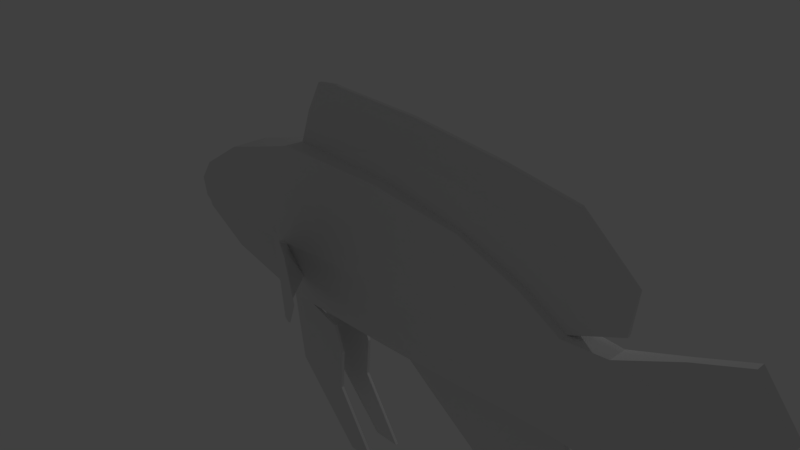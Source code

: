 # Source: CAKE_export.blend  (saved by Blender 2.79.0; exported with 4.5.12 LTS)
import bpy
from mathutils import Matrix  # noqa: F401  (used for matrix-valued properties, if any)

bpy.ops.wm.read_factory_settings(use_empty=True)
scene = bpy.context.scene
scene.name = 'Scene'

# ---- collections
col_collection_1 = bpy.data.collections.new('Collection 1'); scene.collection.children.link(col_collection_1)

# ---- materials (node trees are filled in below, after node groups)
mat_material_001 = bpy.data.materials.new('Material.001')
mat_material_001.alpha_threshold = 0.0
mat_material_001.use_transparent_shadow = False
mat_material_001.roughness = 0.5

# ---- material node trees

# ---- world
world_world = bpy.data.worlds.new('World'); scene.world = world_world
world_world.color = (0.05088, 0.05088, 0.05088)
world_world.use_sun_shadow = False
world_world.sun_shadow_jitter_overblur = 0.0
world_world.cycles.sampling_method = 'MANUAL'

# ---- cameras
cam_camera = bpy.data.cameras.new('Camera')
cam_camera.clip_end = 100.0
cam_camera.lens = 35.0
cam_camera.sensor_width = 32.0
cam_camera.sensor_height = 18.0
cam_camera.ortho_scale = 7.314
cam_camera.dof.focus_distance = 0.0
cam_camera.dof.aperture_fstop = 128.0

# ---- lights
light_lamp = bpy.data.lights.new('Lamp', 'POINT')
light_lamp.transmission_factor = 0.0
light_lamp.cutoff_distance = 30.0
light_lamp.energy = 100.0
light_lamp.shadow_buffer_clip_start = 1.001
light_lamp.shadow_soft_size = 0.1
light_lamp.shadow_maximum_resolution = 0.006
light_lamp.use_absolute_resolution = True

# ---- meshes
me_cube_001 = bpy.data.meshes.new('Cube.001')
me_cube_001.from_pydata([(-1.302, -0.2587, -1.058), (-1.29, -0.2587, 1.183), (0.6183, -0.2587, -1.009), (0.42, -0.2587, 1.171), (1.762, -0.1659, -1.046), (1.677, -0.1659, 0.9537), (2.645, -0.2587, -0.8911), (2.596, -0.188, 0.6374), (3.255, -0.2587, -0.8718), (3.158, -0.188, 0.3182), (3.626, -0.1715, -0.9629), (3.723, -0.1338, 0.3239), (-2.607, -0.2587, -0.7729), (-2.582, -0.2587, 0.8039), (-3.459, -0.2587, -0.2303), (-3.301, -0.2587, 0.3552), (-1.296, -0.6899, 0.07946), (0.42, -0.5844, 0.109), (1.719, -0.4654, -0.03117), (2.62, -0.3875, -0.1153), (3.206, -0.3223, -0.2678), (3.884, -0.2163, -0.3097), (-2.594, -0.6899, 0.02745), (-3.519, -0.2587, 0.04938), (3.82, -0.0233, 0.578), (-1.302, -0.2178, -1.058), (0.42, -0.08123, 1.171), (1.677, -0.08123, 0.9537), (2.596, -0.08123, 0.6374), (3.158, -0.08123, 0.3182), (3.723, -0.08123, 0.3239), (-2.607, -0.08123, -0.7729), (-3.459, -0.08123, -0.2303), (-1.29, -0.008029, 1.183), (0.6183, -0.08123, -1.009), (1.762, -0.08123, -1.046), (2.645, -0.08123, -0.8911), (3.255, -0.08123, -0.8718), (3.626, -0.08123, -0.9629), (-2.582, -0.08123, 0.8039), (-3.301, -0.08123, 0.3552), (-3.519, -0.08123, 0.04938), (0.8114, -0.0233, 2.069), (2.144, -0.0233, 1.919), (3.139, -0.0233, 1.753), (3.877, -0.0233, 1.123), (-0.874, -0.0233, 2.087), (1.911, -0.02595, 1.394), (2.867, -0.02595, 1.195), (-1.094, -0.02595, 1.674), (0.6157, -0.02595, 1.578), (4.891, -0.06018, -1.676), (5.104, -0.06018, 0.9018), (5.146, -0.06018, -0.4427), (5.104, -0.0189, 0.9018), (5.146, -0.0189, -0.4427), (4.891, -0.0189, -1.676), (4.472, -0.0189, 0.6492), (4.411, -0.06018, -0.3762), (4.267, -0.06018, -1.446), (4.267, -0.0189, -1.446), (4.472, -0.06018, 0.6492), (-1.293, -0.4743, 0.6314), (-2.588, -0.4743, 0.4157), (-3.41, -0.2587, 0.2023), (0.42, -0.411, 0.6402), (1.698, -0.3375, 0.4613), (2.608, -0.3231, 0.261), (3.182, -0.2905, 0.02518), (3.884, -0.2069, 0.007067), (-3.41, -0.08123, 0.2023), (5.57, -0.06018, 0.3051), (5.57, -0.0189, 0.3051), (4.441, -0.06018, 0.1365), (0.5308, -0.411, -0.4209), (1.74, -0.3375, -0.5387), (2.632, -0.3231, -0.5032), (3.23, -0.2905, -0.5698), (3.884, -0.2069, -0.7238), (-1.299, -0.4743, -0.4895), (-2.6, -0.4743, -0.3727), (-3.489, -0.2587, -0.09048), (-3.489, -0.08123, -0.09048), (5.153, -0.06018, -1.185), (5.153, -0.0189, -1.185), (4.339, -0.06018, -0.9109), (1.171, -0.03053, -1.486), (2.315, -0.08123, -1.523), (3.168, -0.03053, -0.9835), (1.94, -0.03053, -2.007), (3.048, -0.03053, -2.103), (3.616, -0.03053, -1.802), (-0.9008, -0.2587, -1.048), (-0.9326, -0.2587, 1.181), (-0.9373, -0.6899, 0.08564), (-0.9326, -0.02332, 1.181), (-0.9008, -0.2178, -1.048), (-0.5412, -0.0233, 2.127), (-0.7369, -0.02595, 1.654), (-0.935, -0.4743, 0.6332), (-0.9166, -0.4743, -0.4752), (-0.7653, -0.2587, -1.045), (-0.812, -0.02849, 1.18), (-0.4206, -0.0233, 2.115), (-0.812, -0.2587, 1.18), (-0.8163, -0.6899, 0.08773), (-0.7653, -0.08123, -1.045), (-0.6163, -0.02595, 1.647), (-0.8141, -0.4743, 0.6339), (-0.7875, -0.4743, -0.4703), (-0.721, -0.9093, 0.2266), (-0.7344, -0.8017, -0.7529), (-0.6841, -0.9093, 0.2299), (-0.6951, -0.8017, -0.7455), (-0.5549, -1.074, 0.5706), (-0.4903, -1.02, -0.7409), (-0.5181, -1.074, 0.5738), (-0.451, -1.02, -0.7335), (-0.292, -1.231, 0.6289), (-0.204, -1.178, -0.6113), (-0.2551, -1.231, 0.6321), (-0.1648, -1.178, -0.6038), (-0.01608, -1.349, 0.457), (0.04852, -1.296, -0.1978), (0.02074, -1.332, 0.4587), (0.08779, -1.279, -0.1939), (-1.154, -0.2587, -2.06), (-1.154, -0.2178, -2.06), (-0.3449, -0.2587, -2.167), (-0.3449, -0.2178, -2.167), (-0.1401, -0.2587, -3.115), (-0.1401, -0.2178, -3.115), (0.261, -0.2587, -3.104), (0.261, -0.2178, -3.104), (-1.228, -0.2178, -1.559), (-1.228, -0.2587, -1.559), (-0.2997, -0.2587, -1.585), (-0.2997, -0.2178, -1.585), (-1.265, -0.2587, -1.309), (-0.4399, -0.2178, -1.186), (-1.265, -0.2178, -1.309), (-0.4399, -0.2587, -1.186), (-1.302, 0.2587, -1.058), (-1.29, 0.2587, 1.183), (0.6183, 0.2587, -1.009), (0.42, 0.2587, 1.171), (1.762, 0.1659, -1.046), (1.677, 0.1659, 0.9537), (2.645, 0.2587, -0.8911), (2.596, 0.188, 0.6374), (3.255, 0.2587, -0.8718), (3.158, 0.188, 0.3182), (3.626, 0.1715, -0.9629), (3.723, 0.1338, 0.3239), (-2.607, 0.2587, -0.7729), (-2.582, 0.2587, 0.8039), (-3.459, 0.2587, -0.2303), (-3.301, 0.2587, 0.3552), (-1.296, 0.6899, 0.07946), (0.42, 0.5844, 0.109), (1.719, 0.4654, -0.03117), (2.62, 0.3875, -0.1153), (3.206, 0.3223, -0.2678), (3.884, 0.2163, -0.3097), (-2.594, 0.6899, 0.02745), (-3.519, 0.2587, 0.04938), (-1.302, 0.0, -1.058), (-1.29, 0.0, 1.183), (0.6183, 0.0, -1.009), (3.82, 0.0, 0.578), (1.94, 0.0, -2.007), (3.82, 0.0233, 0.578), (2.645, 0.0, -0.8911), (3.255, 0.0, -0.8718), (3.158, 0.0, 0.3182), (3.626, 0.0, -0.9629), (3.723, 0.0, 0.3239), (-2.607, 0.0, -0.7729), (-2.582, 0.0, 0.8039), (-3.459, 0.0, -0.2303), (-3.301, 0.0, 0.3552), (-3.519, 0.0, 0.04938), (-1.302, 0.2178, -1.058), (0.42, 0.08123, 1.171), (1.677, 0.08123, 0.9537), (2.596, 0.08123, 0.6374), (3.158, 0.08123, 0.3182), (3.723, 0.08123, 0.3239), (-2.607, 0.08123, -0.7729), (-3.459, 0.08123, -0.2303), (-1.29, 0.008029, 1.183), (0.6183, 0.08123, -1.009), (1.762, 0.08123, -1.046), (2.645, 0.08123, -0.8911), (3.255, 0.08123, -0.8718), (3.626, 0.08123, -0.9629), (-2.582, 0.08123, 0.8039), (-3.301, 0.08123, 0.3552), (-3.519, 0.08123, 0.04938), (-0.874, 0.0, 2.087), (0.8114, 0.0, 2.069), (2.144, 0.0, 1.919), (3.139, 0.0, 1.753), (3.877, 0.0, 1.123), (0.8114, 0.0233, 2.069), (2.144, 0.0233, 1.919), (3.139, 0.0233, 1.753), (3.877, 0.0233, 1.123), (-0.874, 0.0233, 2.087), (-1.094, 0.0, 1.674), (1.911, 0.02595, 1.394), (2.867, 0.02595, 1.195), (-1.094, 0.02595, 1.674), (0.6157, 0.02595, 1.578), (4.891, 0.06018, -1.676), (5.104, 0.06018, 0.9018), (5.146, 0.06018, -0.4427), (4.891, 0.0, -1.676), (5.104, 0.0, 0.9018), (5.146, 0.0, -0.4427), (5.104, 0.0189, 0.9018), (5.146, 0.0189, -0.4427), (4.891, 0.0189, -1.676), (4.472, 0.0189, 0.6492), (4.411, 0.06018, -0.3762), (4.267, 0.06018, -1.446), (4.267, 0.0189, -1.446), (4.472, 0.0, 0.6492), (4.472, 0.06018, 0.6492), (4.267, 0.0, -1.446), (-1.293, 0.4743, 0.6314), (-2.588, 0.4743, 0.4157), (-3.41, 0.2587, 0.2023), (0.42, 0.411, 0.6402), (1.698, 0.3375, 0.4613), (2.608, 0.3231, 0.261), (3.182, 0.2905, 0.02518), (3.884, 0.2069, 0.007067), (-3.41, 0.0, 0.2023), (-3.41, 0.08123, 0.2023), (5.57, 0.06018, 0.3051), (5.57, 0.0, 0.3051), (5.57, 0.0189, 0.3051), (4.441, 0.06018, 0.1365), (0.5308, 0.411, -0.4209), (1.74, 0.3375, -0.5387), (2.632, 0.3231, -0.5032), (3.23, 0.2905, -0.5698), (3.884, 0.2069, -0.7238), (-1.299, 0.4743, -0.4895), (-2.6, 0.4743, -0.3727), (-3.489, 0.2587, -0.09048), (-3.489, 0.0, -0.09048), (-3.489, 0.08123, -0.09048), (5.153, 0.06018, -1.185), (5.153, 0.0, -1.185), (5.153, 0.0189, -1.185), (4.339, 0.06018, -0.9109), (1.171, 0.0, -1.486), (3.168, 0.0, -0.9835), (1.171, 0.03053, -1.486), (2.315, 0.08123, -1.523), (3.168, 0.03053, -0.9835), (3.048, 0.0, -2.103), (3.616, 0.0, -1.802), (1.94, 0.03053, -2.007), (3.048, 0.03053, -2.103), (3.616, 0.03053, -1.802), (-0.9008, 0.2587, -1.048), (-0.9326, 0.2587, 1.181), (-0.9373, 0.6899, 0.08564), (-0.9008, 0.0, -1.048), (-0.9326, 0.02332, 1.181), (-0.9008, 0.2178, -1.048), (-0.5412, 0.0, 2.127), (-0.5412, 0.0233, 2.127), (-0.7369, 0.02595, 1.654), (-0.935, 0.4743, 0.6332), (-0.9166, 0.4743, -0.4752), (-0.7653, 0.2587, -1.045), (-0.812, 0.02849, 1.18), (-0.4206, 0.0, 2.115), (-0.4206, 0.0233, 2.115), (-0.812, 0.2587, 1.18), (-0.8163, 0.6899, 0.08773), (-0.7653, 0.0, -1.045), (-0.7653, 0.08123, -1.045), (-0.6163, 0.02595, 1.647), (-0.8141, 0.4743, 0.6339), (-0.7875, 0.4743, -0.4703), (-0.721, 0.9093, 0.2266), (-0.7344, 0.8017, -0.7529), (-0.6841, 0.9093, 0.2299), (-0.6951, 0.8017, -0.7455), (-0.5549, 1.074, 0.5706), (-0.4903, 1.02, -0.7409), (-0.5181, 1.074, 0.5738), (-0.451, 1.02, -0.7335), (-0.292, 1.231, 0.6289), (-0.204, 1.178, -0.6113), (-0.2551, 1.231, 0.6321), (-0.1648, 1.178, -0.6038), (-0.01608, 1.349, 0.457), (0.04852, 1.296, -0.1978), (0.02074, 1.332, 0.4587), (0.08779, 1.279, -0.1939), (-1.154, 0.2587, -2.06), (-1.154, 0.2178, -2.06), (-0.3449, 0.2587, -2.167), (-0.3449, 0.2178, -2.167), (-0.1401, 0.2587, -3.115), (-0.1401, 0.2178, -3.115), (0.261, 0.2587, -3.104), (0.261, 0.2178, -3.104), (-1.228, 0.2178, -1.559), (-1.228, 0.2587, -1.559), (-0.2997, 0.2587, -1.585), (-0.2997, 0.2178, -1.585), (-1.265, 0.2587, -1.309), (-0.4399, 0.2178, -1.186), (-1.265, 0.2178, -1.309), (-0.4399, 0.2587, -1.186)], [], [(74, 2, 4, 75), (99, 93, 1, 62), (106, 34, 2, 101), (95, 33, 1, 93), (26, 3, 5, 27), (28, 7, 9, 29), (27, 5, 7, 28), (75, 4, 6, 76), (77, 8, 10, 78), (76, 6, 8, 77), (29, 9, 11, 30), (25, 0, 12, 31), (62, 1, 13, 63), (31, 12, 14, 32), (63, 13, 15, 64), (80, 22, 23, 81), (79, 16, 22, 80), (67, 19, 20, 68), (68, 20, 21, 69), (66, 18, 19, 67), (100, 94, 16, 79), (65, 17, 18, 66), (227, 57, 54, 218), (82, 41, 181, 252), (70, 40, 180, 238), (39, 178, 180, 40), (37, 173, 175, 38), (36, 172, 173, 37), (48, 24, 45, 44), (172, 36, 88, 259), (24, 169, 203, 45), (33, 167, 178, 39), (85, 59, 51, 83), (36, 35, 87, 88), (1, 33, 39, 13), (4, 35, 36, 6), (2, 34, 35, 4), (6, 36, 37, 8), (8, 37, 38, 10), (13, 39, 40, 15), (64, 15, 40, 70), (81, 23, 41, 82), (59, 60, 56, 51), (177, 31, 32, 179), (166, 25, 31, 177), (174, 29, 30, 176), (209, 49, 46, 199), (47, 48, 44, 43), (107, 50, 42, 103), (285, 168, 34, 106), (201, 43, 44, 202), (202, 44, 45, 203), (200, 42, 43, 201), (274, 199, 46, 97), (50, 47, 43, 42), (26, 27, 47, 50), (102, 26, 50, 107), (27, 28, 48, 47), (167, 33, 49, 209), (29, 174, 169, 24), (28, 29, 24, 48), (72, 54, 52, 71), (84, 55, 53, 83), (255, 219, 55, 84), (241, 218, 54, 72), (73, 58, 53, 71), (60, 229, 217, 56), (57, 61, 52, 54), (30, 11, 61, 57), (38, 175, 229, 60), (69, 21, 58, 73), (10, 38, 60, 59), (78, 10, 59, 85), (176, 30, 57, 227), (11, 69, 73, 61), (61, 73, 71, 52), (219, 241, 72, 55), (55, 72, 71, 53), (23, 64, 70, 41), (41, 70, 238, 181), (3, 65, 66, 5), (5, 66, 67, 7), (9, 68, 69, 11), (7, 67, 68, 9), (22, 63, 64, 23), (16, 62, 63, 22), (94, 99, 62, 16), (21, 78, 85, 58), (217, 255, 84, 56), (56, 84, 83, 51), (14, 81, 82, 32), (58, 85, 83, 53), (32, 82, 252, 179), (92, 100, 79, 0), (0, 79, 80, 12), (12, 80, 81, 14), (19, 76, 77, 20), (20, 77, 78, 21), (18, 75, 76, 19), (17, 74, 75, 18), (88, 87, 90, 91), (35, 34, 86, 87), (34, 168, 258, 86), (89, 170, 263, 90), (90, 263, 264, 91), (259, 88, 91, 264), (87, 86, 89, 90), (86, 258, 170, 89), (101, 109, 100, 92), (105, 108, 99, 94), (33, 95, 98, 49), (281, 274, 97, 103), (166, 271, 96, 25), (49, 98, 97, 46), (100, 109, 113, 111), (102, 95, 93, 104), (135, 134, 127, 126), (108, 104, 93, 99), (65, 3, 104, 108), (26, 102, 104, 3), (74, 17, 105, 109), (200, 281, 103, 42), (17, 65, 108, 105), (2, 74, 109, 101), (95, 102, 107, 98), (271, 285, 106, 96), (98, 107, 103, 97), (96, 106, 101, 92), (113, 112, 116, 117), (105, 94, 110, 112), (94, 100, 111, 110), (109, 105, 112, 113), (114, 115, 119, 118), (111, 113, 117, 115), (110, 111, 115, 114), (112, 110, 114, 116), (118, 119, 123, 122), (116, 114, 118, 120), (117, 116, 120, 121), (115, 117, 121, 119), (125, 124, 122, 123), (120, 118, 122, 124), (121, 120, 124, 125), (119, 121, 125, 123), (128, 126, 130, 132), (137, 136, 128, 129), (136, 135, 126, 128), (134, 137, 129, 127), (131, 133, 132, 130), (126, 127, 131, 130), (129, 128, 132, 133), (127, 129, 133, 131), (140, 139, 137, 134), (141, 138, 135, 136), (139, 141, 136, 137), (138, 140, 134, 135), (0, 25, 140, 138), (96, 92, 141, 139), (92, 0, 138, 141), (25, 96, 139, 140), (244, 245, 146, 144), (277, 230, 143, 269), (286, 279, 144, 191), (272, 269, 143, 190), (183, 184, 147, 145), (185, 186, 151, 149), (184, 185, 149, 147), (245, 246, 148, 146), (247, 248, 152, 150), (246, 247, 150, 148), (186, 187, 153, 151), (182, 188, 154, 142), (230, 231, 155, 143), (188, 189, 156, 154), (231, 232, 157, 155), (250, 251, 165, 164), (249, 250, 164, 158), (235, 236, 162, 161), (236, 237, 163, 162), (234, 235, 161, 160), (278, 249, 158, 270), (233, 234, 160, 159), (227, 218, 220, 223), (253, 252, 181, 198), (239, 238, 180, 197), (196, 197, 180, 178), (194, 195, 175, 173), (193, 194, 173, 172), (211, 206, 207, 171), (172, 259, 262, 193), (171, 207, 203, 169), (190, 196, 178, 167), (257, 254, 214, 225), (193, 262, 261, 192), (143, 155, 196, 190), (146, 148, 193, 192), (144, 146, 192, 191), (148, 150, 194, 193), (150, 152, 195, 194), (155, 157, 197, 196), (232, 239, 197, 157), (251, 253, 198, 165), (225, 214, 222, 226), (177, 179, 189, 188), (166, 177, 188, 182), (174, 176, 187, 186), (209, 199, 208, 212), (210, 205, 206, 211), (287, 282, 204, 213), (285, 286, 191, 168), (201, 202, 206, 205), (202, 203, 207, 206), (200, 201, 205, 204), (274, 275, 208, 199), (213, 204, 205, 210), (183, 213, 210, 184), (280, 287, 213, 183), (184, 210, 211, 185), (167, 209, 212, 190), (186, 171, 169, 174), (185, 211, 171, 186), (242, 240, 215, 220), (256, 254, 216, 221), (255, 256, 221, 219), (241, 242, 220, 218), (243, 240, 216, 224), (226, 222, 217, 229), (223, 220, 215, 228), (187, 223, 228, 153), (195, 226, 229, 175), (237, 243, 224, 163), (152, 225, 226, 195), (248, 257, 225, 152), (176, 227, 223, 187), (153, 228, 243, 237), (228, 215, 240, 243), (219, 221, 242, 241), (221, 216, 240, 242), (165, 198, 239, 232), (198, 181, 238, 239), (145, 147, 234, 233), (147, 149, 235, 234), (151, 153, 237, 236), (149, 151, 236, 235), (164, 165, 232, 231), (158, 164, 231, 230), (270, 158, 230, 277), (163, 224, 257, 248), (217, 222, 256, 255), (222, 214, 254, 256), (156, 189, 253, 251), (224, 216, 254, 257), (189, 179, 252, 253), (268, 142, 249, 278), (142, 154, 250, 249), (154, 156, 251, 250), (161, 162, 247, 246), (162, 163, 248, 247), (160, 161, 246, 245), (159, 160, 245, 244), (262, 267, 266, 261), (192, 261, 260, 191), (191, 260, 258, 168), (265, 266, 263, 170), (266, 267, 264, 263), (259, 264, 267, 262), (261, 266, 265, 260), (260, 265, 170, 258), (279, 268, 278, 289), (284, 270, 277, 288), (190, 212, 276, 272), (281, 282, 275, 274), (166, 182, 273, 271), (212, 208, 275, 276), (278, 291, 293, 289), (280, 283, 269, 272), (315, 306, 307, 314), (288, 277, 269, 283), (233, 288, 283, 145), (183, 145, 283, 280), (244, 289, 284, 159), (200, 204, 282, 281), (159, 284, 288, 233), (144, 279, 289, 244), (272, 276, 287, 280), (271, 273, 286, 285), (276, 275, 282, 287), (273, 268, 279, 286), (293, 297, 296, 292), (284, 292, 290, 270), (270, 290, 291, 278), (289, 293, 292, 284), (294, 298, 299, 295), (291, 295, 297, 293), (290, 294, 295, 291), (292, 296, 294, 290), (298, 302, 303, 299), (296, 300, 298, 294), (297, 301, 300, 296), (295, 299, 301, 297), (305, 303, 302, 304), (300, 304, 302, 298), (301, 305, 304, 300), (299, 303, 305, 301), (308, 312, 310, 306), (317, 309, 308, 316), (316, 308, 306, 315), (314, 307, 309, 317), (311, 310, 312, 313), (306, 310, 311, 307), (309, 313, 312, 308), (307, 311, 313, 309), (320, 314, 317, 319), (321, 316, 315, 318), (319, 317, 316, 321), (318, 315, 314, 320), (142, 318, 320, 182), (273, 319, 321, 268), (268, 321, 318, 142), (182, 320, 319, 273)])
_uv = me_cube_001.uv_layers.new(name='UVMap')
_uv.uv.foreach_set('vector', [0.4642, 0.3413, 0.53, 0.2908, 0.6346, 0.3974, 0.5819, 0.4438, 0.2308, 0.3146, 0.1759, 0.3641, 0.1483, 0.3304, 0.2014, 0.2824, 0.4134, 0.1477, 0.5468, 0.2739, 0.53, 0.2908, 0.3983, 0.1651, 0.1522, 0.3839, 0.1222, 0.3466, 0.1483, 0.3304, 0.1759, 0.3641, 0.2835, 0.5054, 0.2984, 0.4878, 0.4307, 0.5824, 0.4185, 0.6024, 0.5342, 0.6617, 0.5446, 0.6396, 0.6316, 0.6759, 0.6174, 0.6985, 0.4185, 0.6024, 0.4307, 0.5824, 0.5446, 0.6396, 0.5342, 0.6617, 0.5819, 0.4438, 0.6346, 0.3974, 0.7073, 0.4955, 0.666, 0.5335, 0.7343, 0.5891, 0.7702, 0.561, 0.8169, 0.5942, 0.8138, 0.6444, 0.666, 0.5335, 0.7073, 0.4955, 0.7702, 0.561, 0.7343, 0.5891, 0.6174, 0.6985, 0.6316, 0.6759, 0.694, 0.7342, 0.6769, 0.7516, 0.349, 0.1195, 0.3464, 0.1237, 0.2124, 0.05676, 0.2176, 0.03753, 0.2014, 0.2824, 0.1483, 0.3304, 0.08558, 0.19, 0.1234, 0.1613, 0.2176, 0.03753, 0.2124, 0.05676, 0.1127, 0.05239, 0.1053, 0.03331, 0.1234, 0.1613, 0.08558, 0.19, 0.07744, 0.1007, 0.08254, 0.08314, 0.184, 0.0988, 0.1565, 0.1338, 0.09004, 0.06729, 0.1008, 0.0594, 0.3003, 0.1803, 0.2519, 0.2334, 0.1565, 0.1338, 0.184, 0.0988, 0.5837, 0.6073, 0.6238, 0.5705, 0.6993, 0.6179, 0.6658, 0.6466, 0.6658, 0.6466, 0.6993, 0.6179, 0.7723, 0.6838, 0.7409, 0.7153, 0.4808, 0.5348, 0.5283, 0.4873, 0.6238, 0.5705, 0.5837, 0.6073, 0.3341, 0.2117, 0.2821, 0.2639, 0.2519, 0.2334, 0.3003, 0.1803, 0.3504, 0.4359, 0.4019, 0.3843, 0.5283, 0.4873, 0.4808, 0.5348, 0.7422, 0.8411, 0.7438, 0.8395, 0.7976, 0.892, 0.7969, 0.8941, 0.08897, 0.04228, 0.07514, 0.05532, 0.06626, 0.04833, 0.08219, 0.03284, 0.06394, 0.07579, 0.05831, 0.09787, 0.04842, 0.0968, 0.0539, 0.072, 0.06483, 0.1954, 0.05531, 0.1977, 0.04842, 0.0968, 0.05831, 0.09787, 0.7872, 0.5409, 0.7947, 0.5321, 0.8376, 0.5641, 0.8312, 0.5733, 0.7258, 0.4795, 0.7339, 0.4714, 0.7947, 0.5321, 0.7872, 0.5409, 0.5246, 0.8556, 0.6546, 0.916, 0.6038, 0.9559, 0.4899, 0.9354, 0.9761, 0.6049, 0.9709, 0.6049, 0.9742, 0.5709, 0.9761, 0.5709, 0.6546, 0.916, 0.6575, 0.9178, 0.6045, 0.9591, 0.6038, 0.9559, 0.1222, 0.3466, 0.1196, 0.3477, 0.05531, 0.1977, 0.06483, 0.1954, 0.8759, 0.6774, 0.9231, 0.628, 0.9744, 0.6745, 0.9632, 0.7267, 0.5822, 0.1972, 0.5016, 0.1348, 0.5826, 0.1162, 0.6402, 0.2157, 0.1483, 0.3304, 0.1222, 0.3466, 0.06483, 0.1954, 0.08558, 0.19, 0.6346, 0.3974, 0.6524, 0.3823, 0.7258, 0.4795, 0.7073, 0.4955, 0.53, 0.2908, 0.5468, 0.2739, 0.6524, 0.3823, 0.6346, 0.3974, 0.7073, 0.4955, 0.7258, 0.4795, 0.7872, 0.5409, 0.7702, 0.561, 0.7702, 0.561, 0.7872, 0.5409, 0.8312, 0.5733, 0.8169, 0.5942, 0.08558, 0.19, 0.06483, 0.1954, 0.05831, 0.09787, 0.07744, 0.1007, 0.08254, 0.08314, 0.07744, 0.1007, 0.05831, 0.09787, 0.06394, 0.07579, 0.1008, 0.0594, 0.09004, 0.06729, 0.07514, 0.05532, 0.08897, 0.04228, 0.9231, 0.628, 0.9265, 0.6235, 0.9788, 0.673, 0.9744, 0.6745, 0.2199, 0.02824, 0.2176, 0.03753, 0.1053, 0.03331, 0.1019, 0.02301, 0.3632, 0.09687, 0.349, 0.1195, 0.2176, 0.03753, 0.2199, 0.02824, 0.6098, 0.707, 0.6174, 0.6985, 0.6769, 0.7516, 0.669, 0.7596, 0.04987, 0.4749, 0.05388, 0.476, 0.04043, 0.5412, 0.03724, 0.542, 0.406, 0.7726, 0.5246, 0.8556, 0.4899, 0.9354, 0.3809, 0.8453, 0.1124, 0.5211, 0.25, 0.6478, 0.2254, 0.7126, 0.08152, 0.5905, 0.4206, 0.1396, 0.5542, 0.266, 0.5468, 0.2739, 0.4134, 0.1477, 0.3787, 0.848, 0.3809, 0.8453, 0.4899, 0.9354, 0.4885, 0.9382, 0.4885, 0.9382, 0.4899, 0.9354, 0.6038, 0.9559, 0.6045, 0.9591, 0.2231, 0.7153, 0.2254, 0.7126, 0.3809, 0.8453, 0.3787, 0.848, 0.06619, 0.5807, 0.03724, 0.542, 0.04043, 0.5412, 0.0686, 0.5784, 0.25, 0.6478, 0.406, 0.7726, 0.3809, 0.8453, 0.2254, 0.7126, 0.2747, 0.5825, 0.4319, 0.6993, 0.406, 0.7726, 0.25, 0.6478, 0.1395, 0.4467, 0.2747, 0.5825, 0.25, 0.6478, 0.1124, 0.5211, 0.4319, 0.6993, 0.5668, 0.7725, 0.5246, 0.8556, 0.406, 0.7726, 0.07834, 0.3951, 0.07973, 0.3956, 0.05388, 0.476, 0.04987, 0.4749, 0.6606, 0.8189, 0.6738, 0.8209, 0.6575, 0.9178, 0.6546, 0.916, 0.5668, 0.7725, 0.6606, 0.8189, 0.6546, 0.916, 0.5246, 0.8556, 0.8656, 0.8801, 0.7976, 0.892, 0.799, 0.8873, 0.8632, 0.8767, 0.9681, 0.7286, 0.9202, 0.8023, 0.9161, 0.7996, 0.9632, 0.7267, 0.97, 0.7294, 0.922, 0.8036, 0.9202, 0.8023, 0.9681, 0.7286, 0.8667, 0.8818, 0.7969, 0.8941, 0.7976, 0.892, 0.8656, 0.8801, 0.7865, 0.7797, 0.8328, 0.7313, 0.9161, 0.7996, 0.8632, 0.8767, 0.9265, 0.6235, 0.9279, 0.6217, 0.9809, 0.6723, 0.9788, 0.673, 0.7438, 0.8395, 0.7475, 0.8361, 0.799, 0.8873, 0.7976, 0.892, 0.6769, 0.7516, 0.694, 0.7342, 0.7475, 0.8361, 0.7438, 0.8395, 0.8312, 0.5733, 0.8376, 0.5641, 0.9279, 0.6217, 0.9265, 0.6235, 0.7409, 0.7153, 0.7723, 0.6838, 0.8328, 0.7313, 0.7865, 0.7797, 0.8169, 0.5942, 0.8312, 0.5733, 0.9265, 0.6235, 0.9231, 0.628, 0.8138, 0.6444, 0.8169, 0.5942, 0.9231, 0.628, 0.8759, 0.6774, 0.669, 0.7596, 0.6769, 0.7516, 0.7438, 0.8395, 0.7422, 0.8411, 0.694, 0.7342, 0.7409, 0.7153, 0.7865, 0.7797, 0.7475, 0.8361, 0.7475, 0.8361, 0.7865, 0.7797, 0.8632, 0.8767, 0.799, 0.8873, 0.922, 0.8036, 0.8667, 0.8818, 0.8656, 0.8801, 0.9202, 0.8023, 0.9202, 0.8023, 0.8656, 0.8801, 0.8632, 0.8767, 0.9161, 0.7996, 0.09004, 0.06729, 0.08254, 0.08314, 0.06394, 0.07579, 0.07514, 0.05532, 0.07514, 0.05532, 0.06394, 0.07579, 0.0539, 0.072, 0.06626, 0.04833, 0.2984, 0.4878, 0.3504, 0.4359, 0.4808, 0.5348, 0.4307, 0.5824, 0.4307, 0.5824, 0.4808, 0.5348, 0.5837, 0.6073, 0.5446, 0.6396, 0.6316, 0.6759, 0.6658, 0.6466, 0.7409, 0.7153, 0.694, 0.7342, 0.5446, 0.6396, 0.5837, 0.6073, 0.6658, 0.6466, 0.6316, 0.6759, 0.1565, 0.1338, 0.1234, 0.1613, 0.08254, 0.08314, 0.09004, 0.06729, 0.2519, 0.2334, 0.2014, 0.2824, 0.1234, 0.1613, 0.1565, 0.1338, 0.2821, 0.2639, 0.2308, 0.3146, 0.2014, 0.2824, 0.2519, 0.2334, 0.7723, 0.6838, 0.8138, 0.6444, 0.8759, 0.6774, 0.8328, 0.7313, 0.9809, 0.6723, 0.97, 0.7294, 0.9681, 0.7286, 0.9788, 0.673, 0.9788, 0.673, 0.9681, 0.7286, 0.9632, 0.7267, 0.9744, 0.6745, 0.1127, 0.05239, 0.1008, 0.0594, 0.08897, 0.04228, 0.1053, 0.03331, 0.8328, 0.7313, 0.8759, 0.6774, 0.9632, 0.7267, 0.9161, 0.7996, 0.1053, 0.03331, 0.08897, 0.04228, 0.08219, 0.03284, 0.1019, 0.02301, 0.3852, 0.1539, 0.3341, 0.2117, 0.3003, 0.1803, 0.3464, 0.1237, 0.3464, 0.1237, 0.3003, 0.1803, 0.184, 0.0988, 0.2124, 0.05676, 0.2124, 0.05676, 0.184, 0.0988, 0.1008, 0.0594, 0.1127, 0.05239, 0.6238, 0.5705, 0.666, 0.5335, 0.7343, 0.5891, 0.6993, 0.6179, 0.6993, 0.6179, 0.7343, 0.5891, 0.8138, 0.6444, 0.7723, 0.6838, 0.5283, 0.4873, 0.5819, 0.4438, 0.666, 0.5335, 0.6238, 0.5705, 0.4019, 0.3843, 0.4642, 0.3413, 0.5819, 0.4438, 0.5283, 0.4873, 0.6402, 0.2157, 0.5826, 0.1162, 0.6872, 0.0965, 0.7285, 0.1568, 0.5016, 0.1348, 0.3844, 0.07808, 0.4655, 0.05895, 0.5826, 0.1162, 0.9709, 0.2924, 0.9761, 0.2924, 0.9761, 0.3392, 0.9742, 0.3392, 0.9742, 0.3987, 0.9761, 0.3987, 0.9761, 0.47, 0.9742, 0.47, 0.9742, 0.47, 0.9761, 0.47, 0.9761, 0.5111, 0.9742, 0.5111, 0.9761, 0.5709, 0.9742, 0.5709, 0.9742, 0.5111, 0.9761, 0.5111, 0.5826, 0.1162, 0.4655, 0.05895, 0.5705, 0.04732, 0.6872, 0.0965, 0.9742, 0.3392, 0.9761, 0.3392, 0.9761, 0.3987, 0.9742, 0.3987, 0.3983, 0.1651, 0.3458, 0.2227, 0.3341, 0.2117, 0.3852, 0.1539, 0.2926, 0.2744, 0.241, 0.3256, 0.2308, 0.3146, 0.2821, 0.2639, 0.07973, 0.3956, 0.1251, 0.4338, 0.09866, 0.5092, 0.05388, 0.476, 0.07919, 0.5931, 0.06619, 0.5807, 0.0686, 0.5784, 0.08152, 0.5905, 0.3632, 0.09687, 0.4066, 0.1277, 0.3885, 0.1498, 0.349, 0.1195, 0.05388, 0.476, 0.09866, 0.5092, 0.0686, 0.5784, 0.04043, 0.5412, 0.9041, 0.2785, 0.9119, 0.2814, 0.9073, 0.3091, 0.9048, 0.3084, 0.1634, 0.3958, 0.1522, 0.3839, 0.1759, 0.3641, 0.1861, 0.3756, 0.9598, 0.3158, 0.9624, 0.3158, 0.9624, 0.3483, 0.9598, 0.3483, 0.241, 0.3256, 0.1861, 0.3756, 0.1759, 0.3641, 0.2308, 0.3146, 0.3504, 0.4359, 0.2984, 0.4878, 0.1861, 0.3756, 0.241, 0.3256, 0.2835, 0.5054, 0.1634, 0.3958, 0.1861, 0.3756, 0.2984, 0.4878, 0.4642, 0.3413, 0.4019, 0.3843, 0.2926, 0.2744, 0.3458, 0.2227, 0.2231, 0.7153, 0.07919, 0.5931, 0.08152, 0.5905, 0.2254, 0.7126, 0.4019, 0.3843, 0.3504, 0.4359, 0.241, 0.3256, 0.2926, 0.2744, 0.53, 0.2908, 0.4642, 0.3413, 0.3458, 0.2227, 0.3983, 0.1651, 0.1251, 0.4338, 0.1395, 0.4467, 0.1124, 0.5211, 0.09866, 0.5092, 0.4066, 0.1277, 0.4206, 0.1396, 0.4134, 0.1477, 0.3885, 0.1498, 0.09866, 0.5092, 0.1124, 0.5211, 0.08152, 0.5905, 0.0686, 0.5784, 0.3885, 0.1498, 0.4134, 0.1477, 0.3983, 0.1651, 0.3852, 0.1539, 0.7458, 0.1886, 0.7674, 0.2929, 0.7536, 0.3359, 0.7121, 0.1999, 0.9117, 0.4897, 0.9041, 0.4916, 0.9137, 0.4721, 0.916, 0.4714, 0.7865, 0.3651, 0.81, 0.3042, 0.8606, 0.3042, 0.806, 0.3963, 0.7901, 0.2056, 0.7901, 0.2707, 0.7674, 0.2929, 0.7458, 0.1886, 0.8051, 0.4414, 0.8888, 0.3259, 0.91, 0.3576, 0.8288, 0.4655, 0.9048, 0.3084, 0.9073, 0.3091, 0.9187, 0.3267, 0.9163, 0.326, 0.806, 0.3963, 0.8606, 0.3042, 0.8888, 0.3259, 0.8051, 0.4414, 0.916, 0.4714, 0.9137, 0.4721, 0.9192, 0.446, 0.9214, 0.4454, 0.8288, 0.4655, 0.91, 0.3576, 0.9099, 0.4117, 0.8662, 0.4686, 0.9214, 0.4454, 0.9192, 0.446, 0.9327, 0.4313, 0.935, 0.4307, 0.7121, 0.1999, 0.7536, 0.3359, 0.7233, 0.351, 0.6817, 0.2229, 0.9163, 0.326, 0.9187, 0.3267, 0.9349, 0.3424, 0.9324, 0.3417, 0.9492, 0.3704, 0.9472, 0.4125, 0.9446, 0.4126, 0.9464, 0.3704, 0.935, 0.4307, 0.9327, 0.4313, 0.9446, 0.4126, 0.9472, 0.4125, 0.6817, 0.2229, 0.7233, 0.351, 0.6876, 0.3412, 0.6645, 0.2735, 0.9324, 0.3417, 0.9349, 0.3424, 0.9492, 0.3704, 0.9464, 0.3704, 0.1839, 0.818, 0.1877, 0.9065, 0.08333, 0.7868, 0.08827, 0.7436, 0.9624, 0.5765, 0.9598, 0.5765, 0.9598, 0.5392, 0.9624, 0.5392, 0.2472, 0.8187, 0.2411, 0.9193, 0.1877, 0.9065, 0.1839, 0.818, 0.9566, 0.1795, 0.8566, 0.192, 0.8518, 0.1289, 0.9404, 0.127, 0.9624, 0.442, 0.9624, 0.4677, 0.9598, 0.4677, 0.9598, 0.442, 0.9598, 0.3483, 0.9624, 0.3483, 0.9624, 0.442, 0.9598, 0.442, 0.9624, 0.5392, 0.9598, 0.5392, 0.9598, 0.4677, 0.9624, 0.4677, 0.9404, 0.127, 0.8518, 0.1289, 0.7714, 0.03829, 0.8142, 0.03057, 0.9647, 0.2057, 0.8782, 0.2326, 0.8566, 0.192, 0.9566, 0.1795, 0.2891, 0.8377, 0.2679, 0.9257, 0.2411, 0.9193, 0.2472, 0.8187, 0.9624, 0.6037, 0.9598, 0.6037, 0.9598, 0.5765, 0.9624, 0.5765, 0.9598, 0.2996, 0.9624, 0.2996, 0.9624, 0.3158, 0.9598, 0.3158, 0.9598, 0.2834, 0.9624, 0.2834, 0.9624, 0.2996, 0.9598, 0.2996, 0.9624, 0.6345, 0.9598, 0.6345, 0.9598, 0.6037, 0.9624, 0.6037, 0.2995, 0.8888, 0.2946, 0.9321, 0.2679, 0.9257, 0.2891, 0.8377, 0.9728, 0.232, 0.9299, 0.2397, 0.8782, 0.2326, 0.9647, 0.2057, 0.4642, 0.3413, 0.5819, 0.4438, 0.6346, 0.3974, 0.53, 0.2908, 0.2308, 0.3146, 0.2014, 0.2824, 0.1483, 0.3304, 0.1759, 0.3641, 0.4134, 0.1477, 0.3983, 0.1651, 0.53, 0.2908, 0.5468, 0.2739, 0.1522, 0.3839, 0.1759, 0.3641, 0.1483, 0.3304, 0.1222, 0.3466, 0.2835, 0.5054, 0.4185, 0.6024, 0.4307, 0.5824, 0.2984, 0.4878, 0.5342, 0.6617, 0.6174, 0.6985, 0.6316, 0.6759, 0.5446, 0.6396, 0.4185, 0.6024, 0.5342, 0.6617, 0.5446, 0.6396, 0.4307, 0.5824, 0.5819, 0.4438, 0.666, 0.5335, 0.7073, 0.4955, 0.6346, 0.3974, 0.7343, 0.5891, 0.8138, 0.6444, 0.8169, 0.5942, 0.7702, 0.561, 0.666, 0.5335, 0.7343, 0.5891, 0.7702, 0.561, 0.7073, 0.4955, 0.6174, 0.6985, 0.6769, 0.7516, 0.694, 0.7342, 0.6316, 0.6759, 0.349, 0.1195, 0.2176, 0.03753, 0.2124, 0.05676, 0.3464, 0.1237, 0.2014, 0.2824, 0.1234, 0.1613, 0.08558, 0.19, 0.1483, 0.3304, 0.2176, 0.03753, 0.1053, 0.03331, 0.1127, 0.05239, 0.2124, 0.05676, 0.1234, 0.1613, 0.08254, 0.08314, 0.07744, 0.1007, 0.08558, 0.19, 0.184, 0.0988, 0.1008, 0.0594, 0.09004, 0.06729, 0.1565, 0.1338, 0.3003, 0.1803, 0.184, 0.0988, 0.1565, 0.1338, 0.2519, 0.2334, 0.5837, 0.6073, 0.6658, 0.6466, 0.6993, 0.6179, 0.6238, 0.5705, 0.6658, 0.6466, 0.7409, 0.7153, 0.7723, 0.6838, 0.6993, 0.6179, 0.4808, 0.5348, 0.5837, 0.6073, 0.6238, 0.5705, 0.5283, 0.4873, 0.3341, 0.2117, 0.3003, 0.1803, 0.2519, 0.2334, 0.2821, 0.2639, 0.3504, 0.4359, 0.4808, 0.5348, 0.5283, 0.4873, 0.4019, 0.3843, 0.7422, 0.8411, 0.7969, 0.8941, 0.7976, 0.892, 0.7438, 0.8395, 0.08897, 0.04228, 0.08219, 0.03284, 0.06626, 0.04833, 0.07514, 0.05532, 0.06394, 0.07579, 0.0539, 0.072, 0.04842, 0.0968, 0.05831, 0.09787, 0.06483, 0.1954, 0.05831, 0.09787, 0.04842, 0.0968, 0.05531, 0.1977, 0.7872, 0.5409, 0.8312, 0.5733, 0.8376, 0.5641, 0.7947, 0.5321, 0.7258, 0.4795, 0.7872, 0.5409, 0.7947, 0.5321, 0.7339, 0.4714, 0.5246, 0.8556, 0.4899, 0.9354, 0.6038, 0.9559, 0.6546, 0.916, 0.9761, 0.6049, 0.9761, 0.5709, 0.9742, 0.5709, 0.9709, 0.6049, 0.6546, 0.916, 0.6038, 0.9559, 0.6045, 0.9591, 0.6575, 0.9178, 0.1222, 0.3466, 0.06483, 0.1954, 0.05531, 0.1977, 0.1196, 0.3477, 0.8759, 0.6774, 0.9632, 0.7267, 0.9744, 0.6745, 0.9231, 0.628, 0.5822, 0.1972, 0.6402, 0.2157, 0.5826, 0.1162, 0.5016, 0.1348, 0.1483, 0.3304, 0.08558, 0.19, 0.06483, 0.1954, 0.1222, 0.3466, 0.6346, 0.3974, 0.7073, 0.4955, 0.7258, 0.4795, 0.6524, 0.3823, 0.53, 0.2908, 0.6346, 0.3974, 0.6524, 0.3823, 0.5468, 0.2739, 0.7073, 0.4955, 0.7702, 0.561, 0.7872, 0.5409, 0.7258, 0.4795, 0.7702, 0.561, 0.8169, 0.5942, 0.8312, 0.5733, 0.7872, 0.5409, 0.08558, 0.19, 0.07744, 0.1007, 0.05831, 0.09787, 0.06483, 0.1954, 0.08254, 0.08314, 0.06394, 0.07579, 0.05831, 0.09787, 0.07744, 0.1007, 0.1008, 0.0594, 0.08897, 0.04228, 0.07514, 0.05532, 0.09004, 0.06729, 0.9231, 0.628, 0.9744, 0.6745, 0.9788, 0.673, 0.9265, 0.6235, 0.2199, 0.02824, 0.1019, 0.02301, 0.1053, 0.03331, 0.2176, 0.03753, 0.3632, 0.09687, 0.2199, 0.02824, 0.2176, 0.03753, 0.349, 0.1195, 0.6098, 0.707, 0.669, 0.7596, 0.6769, 0.7516, 0.6174, 0.6985, 0.04987, 0.4749, 0.03724, 0.542, 0.04043, 0.5412, 0.05388, 0.476, 0.406, 0.7726, 0.3809, 0.8453, 0.4899, 0.9354, 0.5246, 0.8556, 0.1124, 0.5211, 0.08152, 0.5905, 0.2254, 0.7126, 0.25, 0.6478, 0.4206, 0.1396, 0.4134, 0.1477, 0.5468, 0.2739, 0.5542, 0.266, 0.3787, 0.848, 0.4885, 0.9382, 0.4899, 0.9354, 0.3809, 0.8453, 0.4885, 0.9382, 0.6045, 0.9591, 0.6038, 0.9559, 0.4899, 0.9354, 0.2231, 0.7153, 0.3787, 0.848, 0.3809, 0.8453, 0.2254, 0.7126, 0.06619, 0.5807, 0.0686, 0.5784, 0.04043, 0.5412, 0.03724, 0.542, 0.25, 0.6478, 0.2254, 0.7126, 0.3809, 0.8453, 0.406, 0.7726, 0.2747, 0.5825, 0.25, 0.6478, 0.406, 0.7726, 0.4319, 0.6993, 0.1395, 0.4467, 0.1124, 0.5211, 0.25, 0.6478, 0.2747, 0.5825, 0.4319, 0.6993, 0.406, 0.7726, 0.5246, 0.8556, 0.5668, 0.7725, 0.07834, 0.3951, 0.04987, 0.4749, 0.05388, 0.476, 0.07973, 0.3956, 0.6606, 0.8189, 0.6546, 0.916, 0.6575, 0.9178, 0.6738, 0.8209, 0.5668, 0.7725, 0.5246, 0.8556, 0.6546, 0.916, 0.6606, 0.8189, 0.8656, 0.8801, 0.8632, 0.8767, 0.799, 0.8873, 0.7976, 0.892, 0.9681, 0.7286, 0.9632, 0.7267, 0.9161, 0.7996, 0.9202, 0.8023, 0.97, 0.7294, 0.9681, 0.7286, 0.9202, 0.8023, 0.922, 0.8036, 0.8667, 0.8818, 0.8656, 0.8801, 0.7976, 0.892, 0.7969, 0.8941, 0.7865, 0.7797, 0.8632, 0.8767, 0.9161, 0.7996, 0.8328, 0.7313, 0.9265, 0.6235, 0.9788, 0.673, 0.9809, 0.6723, 0.9279, 0.6217, 0.7438, 0.8395, 0.7976, 0.892, 0.799, 0.8873, 0.7475, 0.8361, 0.6769, 0.7516, 0.7438, 0.8395, 0.7475, 0.8361, 0.694, 0.7342, 0.8312, 0.5733, 0.9265, 0.6235, 0.9279, 0.6217, 0.8376, 0.5641, 0.7409, 0.7153, 0.7865, 0.7797, 0.8328, 0.7313, 0.7723, 0.6838, 0.8169, 0.5942, 0.9231, 0.628, 0.9265, 0.6235, 0.8312, 0.5733, 0.8138, 0.6444, 0.8759, 0.6774, 0.9231, 0.628, 0.8169, 0.5942, 0.669, 0.7596, 0.7422, 0.8411, 0.7438, 0.8395, 0.6769, 0.7516, 0.694, 0.7342, 0.7475, 0.8361, 0.7865, 0.7797, 0.7409, 0.7153, 0.7475, 0.8361, 0.799, 0.8873, 0.8632, 0.8767, 0.7865, 0.7797, 0.922, 0.8036, 0.9202, 0.8023, 0.8656, 0.8801, 0.8667, 0.8818, 0.9202, 0.8023, 0.9161, 0.7996, 0.8632, 0.8767, 0.8656, 0.8801, 0.09004, 0.06729, 0.07514, 0.05532, 0.06394, 0.07579, 0.08254, 0.08314, 0.07514, 0.05532, 0.06626, 0.04833, 0.0539, 0.072, 0.06394, 0.07579, 0.2984, 0.4878, 0.4307, 0.5824, 0.4808, 0.5348, 0.3504, 0.4359, 0.4307, 0.5824, 0.5446, 0.6396, 0.5837, 0.6073, 0.4808, 0.5348, 0.6316, 0.6759, 0.694, 0.7342, 0.7409, 0.7153, 0.6658, 0.6466, 0.5446, 0.6396, 0.6316, 0.6759, 0.6658, 0.6466, 0.5837, 0.6073, 0.1565, 0.1338, 0.09004, 0.06729, 0.08254, 0.08314, 0.1234, 0.1613, 0.2519, 0.2334, 0.1565, 0.1338, 0.1234, 0.1613, 0.2014, 0.2824, 0.2821, 0.2639, 0.2519, 0.2334, 0.2014, 0.2824, 0.2308, 0.3146, 0.7723, 0.6838, 0.8328, 0.7313, 0.8759, 0.6774, 0.8138, 0.6444, 0.9809, 0.6723, 0.9788, 0.673, 0.9681, 0.7286, 0.97, 0.7294, 0.9788, 0.673, 0.9744, 0.6745, 0.9632, 0.7267, 0.9681, 0.7286, 0.1127, 0.05239, 0.1053, 0.03331, 0.08897, 0.04228, 0.1008, 0.0594, 0.8328, 0.7313, 0.9161, 0.7996, 0.9632, 0.7267, 0.8759, 0.6774, 0.1053, 0.03331, 0.1019, 0.02301, 0.08219, 0.03284, 0.08897, 0.04228, 0.3852, 0.1539, 0.3464, 0.1237, 0.3003, 0.1803, 0.3341, 0.2117, 0.3464, 0.1237, 0.2124, 0.05676, 0.184, 0.0988, 0.3003, 0.1803, 0.2124, 0.05676, 0.1127, 0.05239, 0.1008, 0.0594, 0.184, 0.0988, 0.6238, 0.5705, 0.6993, 0.6179, 0.7343, 0.5891, 0.666, 0.5335, 0.6993, 0.6179, 0.7723, 0.6838, 0.8138, 0.6444, 0.7343, 0.5891, 0.5283, 0.4873, 0.6238, 0.5705, 0.666, 0.5335, 0.5819, 0.4438, 0.4019, 0.3843, 0.5283, 0.4873, 0.5819, 0.4438, 0.4642, 0.3413, 0.6402, 0.2157, 0.7285, 0.1568, 0.6872, 0.0965, 0.5826, 0.1162, 0.5016, 0.1348, 0.5826, 0.1162, 0.4655, 0.05895, 0.3844, 0.07808, 0.9709, 0.2924, 0.9742, 0.3392, 0.9761, 0.3392, 0.9761, 0.2924, 0.9742, 0.3987, 0.9742, 0.47, 0.9761, 0.47, 0.9761, 0.3987, 0.9742, 0.47, 0.9742, 0.5111, 0.9761, 0.5111, 0.9761, 0.47, 0.9761, 0.5709, 0.9761, 0.5111, 0.9742, 0.5111, 0.9742, 0.5709, 0.5826, 0.1162, 0.6872, 0.0965, 0.5705, 0.04732, 0.4655, 0.05895, 0.9742, 0.3392, 0.9742, 0.3987, 0.9761, 0.3987, 0.9761, 0.3392, 0.3983, 0.1651, 0.3852, 0.1539, 0.3341, 0.2117, 0.3458, 0.2227, 0.2926, 0.2744, 0.2821, 0.2639, 0.2308, 0.3146, 0.241, 0.3256, 0.07973, 0.3956, 0.05388, 0.476, 0.09866, 0.5092, 0.1251, 0.4338, 0.07919, 0.5931, 0.08152, 0.5905, 0.0686, 0.5784, 0.06619, 0.5807, 0.3632, 0.09687, 0.349, 0.1195, 0.3885, 0.1498, 0.4066, 0.1277, 0.05388, 0.476, 0.04043, 0.5412, 0.0686, 0.5784, 0.09866, 0.5092, 0.9041, 0.2785, 0.9048, 0.3084, 0.9073, 0.3091, 0.9119, 0.2814, 0.1634, 0.3958, 0.1861, 0.3756, 0.1759, 0.3641, 0.1522, 0.3839, 0.9598, 0.3158, 0.9598, 0.3483, 0.9624, 0.3483, 0.9624, 0.3158, 0.241, 0.3256, 0.2308, 0.3146, 0.1759, 0.3641, 0.1861, 0.3756, 0.3504, 0.4359, 0.241, 0.3256, 0.1861, 0.3756, 0.2984, 0.4878, 0.2835, 0.5054, 0.2984, 0.4878, 0.1861, 0.3756, 0.1634, 0.3958, 0.4642, 0.3413, 0.3458, 0.2227, 0.2926, 0.2744, 0.4019, 0.3843, 0.2231, 0.7153, 0.2254, 0.7126, 0.08152, 0.5905, 0.07919, 0.5931, 0.4019, 0.3843, 0.2926, 0.2744, 0.241, 0.3256, 0.3504, 0.4359, 0.53, 0.2908, 0.3983, 0.1651, 0.3458, 0.2227, 0.4642, 0.3413, 0.1251, 0.4338, 0.09866, 0.5092, 0.1124, 0.5211, 0.1395, 0.4467, 0.4066, 0.1277, 0.3885, 0.1498, 0.4134, 0.1477, 0.4206, 0.1396, 0.09866, 0.5092, 0.0686, 0.5784, 0.08152, 0.5905, 0.1124, 0.5211, 0.3885, 0.1498, 0.3852, 0.1539, 0.3983, 0.1651, 0.4134, 0.1477, 0.7458, 0.1886, 0.7121, 0.1999, 0.7536, 0.3359, 0.7674, 0.2929, 0.9117, 0.4897, 0.916, 0.4714, 0.9137, 0.4721, 0.9041, 0.4916, 0.7865, 0.3651, 0.806, 0.3963, 0.8606, 0.3042, 0.81, 0.3042, 0.7901, 0.2056, 0.7458, 0.1886, 0.7674, 0.2929, 0.7901, 0.2707, 0.8051, 0.4414, 0.8288, 0.4655, 0.91, 0.3576, 0.8888, 0.3259, 0.9048, 0.3084, 0.9163, 0.326, 0.9187, 0.3267, 0.9073, 0.3091, 0.806, 0.3963, 0.8051, 0.4414, 0.8888, 0.3259, 0.8606, 0.3042, 0.916, 0.4714, 0.9214, 0.4454, 0.9192, 0.446, 0.9137, 0.4721, 0.8288, 0.4655, 0.8662, 0.4686, 0.9099, 0.4117, 0.91, 0.3576, 0.9214, 0.4454, 0.935, 0.4307, 0.9327, 0.4313, 0.9192, 0.446, 0.7121, 0.1999, 0.6817, 0.2229, 0.7233, 0.351, 0.7536, 0.3359, 0.9163, 0.326, 0.9324, 0.3417, 0.9349, 0.3424, 0.9187, 0.3267, 0.9492, 0.3704, 0.9464, 0.3704, 0.9446, 0.4126, 0.9472, 0.4125, 0.935, 0.4307, 0.9472, 0.4125, 0.9446, 0.4126, 0.9327, 0.4313, 0.6817, 0.2229, 0.6645, 0.2735, 0.6876, 0.3412, 0.7233, 0.351, 0.9324, 0.3417, 0.9464, 0.3704, 0.9492, 0.3704, 0.9349, 0.3424, 0.1839, 0.818, 0.08827, 0.7436, 0.08333, 0.7868, 0.1877, 0.9065, 0.9624, 0.5765, 0.9624, 0.5392, 0.9598, 0.5392, 0.9598, 0.5765, 0.2472, 0.8187, 0.1839, 0.818, 0.1877, 0.9065, 0.2411, 0.9193, 0.9566, 0.1795, 0.9404, 0.127, 0.8518, 0.1289, 0.8566, 0.192, 0.9624, 0.442, 0.9598, 0.442, 0.9598, 0.4677, 0.9624, 0.4677, 0.9598, 0.3483, 0.9598, 0.442, 0.9624, 0.442, 0.9624, 0.3483, 0.9624, 0.5392, 0.9624, 0.4677, 0.9598, 0.4677, 0.9598, 0.5392, 0.9404, 0.127, 0.8142, 0.03057, 0.7714, 0.03829, 0.8518, 0.1289, 0.9647, 0.2057, 0.9566, 0.1795, 0.8566, 0.192, 0.8782, 0.2326, 0.2891, 0.8377, 0.2472, 0.8187, 0.2411, 0.9193, 0.2679, 0.9257, 0.9624, 0.6037, 0.9624, 0.5765, 0.9598, 0.5765, 0.9598, 0.6037, 0.9598, 0.2996, 0.9598, 0.3158, 0.9624, 0.3158, 0.9624, 0.2996, 0.9598, 0.2834, 0.9598, 0.2996, 0.9624, 0.2996, 0.9624, 0.2834, 0.9624, 0.6345, 0.9624, 0.6037, 0.9598, 0.6037, 0.9598, 0.6345, 0.2995, 0.8888, 0.2891, 0.8377, 0.2679, 0.9257, 0.2946, 0.9321, 0.9728, 0.232, 0.9647, 0.2057, 0.8782, 0.2326, 0.9299, 0.2397])
_ca = me_cube_001.color_attributes.new('Col', 'BYTE_COLOR', 'CORNER')
_ca.data.foreach_set('color', [1.0, 1.0, 1.0, 1.0, 1.0, 1.0, 1.0, 1.0, 1.0, 1.0, 1.0, 1.0, 1.0, 1.0, 1.0, 1.0, 1.0, 1.0, 1.0, 1.0, 1.0, 1.0, 1.0, 1.0, 1.0, 1.0, 1.0, 1.0, 1.0, 1.0, 1.0, 1.0, 1.0, 1.0, 1.0, 1.0, 1.0, 1.0, 1.0, 1.0, 1.0, 1.0, 1.0, 1.0, 1.0, 1.0, 1.0, 1.0, 1.0, 1.0, 1.0, 1.0, 1.0, 1.0, 1.0, 1.0, 1.0, 1.0, 1.0, 1.0, 1.0, 1.0, 1.0, 1.0, 1.0, 1.0, 1.0, 1.0, 1.0, 1.0, 1.0, 1.0, 1.0, 1.0, 1.0, 1.0, 1.0, 1.0, 1.0, 1.0, 1.0, 1.0, 1.0, 1.0, 1.0, 1.0, 1.0, 1.0, 1.0, 1.0, 1.0, 1.0, 1.0, 1.0, 1.0, 1.0, 1.0, 1.0, 1.0, 1.0, 1.0, 1.0, 1.0, 1.0, 1.0, 1.0, 1.0, 1.0, 1.0, 1.0, 1.0, 1.0, 1.0, 1.0, 1.0, 1.0, 1.0, 1.0, 1.0, 1.0, 1.0, 1.0, 1.0, 1.0, 1.0, 1.0, 1.0, 1.0, 1.0, 1.0, 1.0, 1.0, 1.0, 1.0, 1.0, 1.0, 1.0, 1.0, 1.0, 1.0, 1.0, 1.0, 1.0, 1.0, 1.0, 1.0, 1.0, 1.0, 1.0, 1.0, 1.0, 1.0, 1.0, 1.0, 1.0, 1.0, 1.0, 1.0, 1.0, 1.0, 1.0, 1.0, 1.0, 1.0, 1.0, 1.0, 1.0, 1.0, 1.0, 1.0, 1.0, 1.0, 1.0, 1.0, 1.0, 1.0, 1.0, 1.0, 1.0, 1.0, 1.0, 1.0, 1.0, 1.0, 1.0, 1.0, 1.0, 1.0, 1.0, 1.0, 1.0, 1.0, 1.0, 1.0, 1.0, 1.0, 1.0, 1.0, 1.0, 1.0, 1.0, 1.0, 1.0, 1.0, 1.0, 1.0, 1.0, 1.0, 1.0, 1.0, 1.0, 1.0, 1.0, 1.0, 1.0, 1.0, 1.0, 1.0, 1.0, 1.0, 1.0, 1.0, 1.0, 1.0, 1.0, 1.0, 1.0, 1.0, 1.0, 1.0, 1.0, 1.0, 1.0, 1.0, 1.0, 1.0, 1.0, 1.0, 1.0, 1.0, 1.0, 1.0, 1.0, 1.0, 1.0, 1.0, 1.0, 1.0, 1.0, 1.0, 1.0, 1.0, 1.0, 1.0, 1.0, 1.0, 1.0, 1.0, 1.0, 1.0, 1.0, 1.0, 1.0, 1.0, 1.0, 1.0, 1.0, 1.0, 1.0, 1.0, 1.0, 1.0, 1.0, 1.0, 1.0, 1.0, 1.0, 1.0, 1.0, 1.0, 1.0, 1.0, 1.0, 1.0, 1.0, 1.0, 1.0, 1.0, 1.0, 1.0, 1.0, 1.0, 1.0, 1.0, 1.0, 1.0, 1.0, 1.0, 1.0, 1.0, 1.0, 1.0, 1.0, 1.0, 1.0, 1.0, 1.0, 1.0, 1.0, 1.0, 1.0, 1.0, 1.0, 1.0, 1.0, 1.0, 1.0, 1.0, 1.0, 1.0, 1.0, 1.0, 1.0, 1.0, 1.0, 1.0, 1.0, 1.0, 1.0, 1.0, 1.0, 1.0, 1.0, 1.0, 1.0, 1.0, 1.0, 1.0, 1.0, 1.0, 1.0, 1.0, 1.0, 1.0, 1.0, 1.0, 1.0, 1.0, 1.0, 1.0, 1.0, 1.0, 1.0, 1.0, 1.0, 1.0, 1.0, 1.0, 1.0, 1.0, 1.0, 1.0, 1.0, 1.0, 1.0, 1.0, 1.0, 1.0, 1.0, 1.0, 1.0, 1.0, 1.0, 1.0, 1.0, 1.0, 1.0, 1.0, 1.0, 1.0, 1.0, 1.0, 1.0, 1.0, 1.0, 1.0, 1.0, 1.0, 1.0, 1.0, 1.0, 1.0, 1.0, 1.0, 1.0, 1.0, 1.0, 1.0, 1.0, 1.0, 1.0, 1.0, 1.0, 1.0, 1.0, 1.0, 1.0, 1.0, 1.0, 1.0, 1.0, 1.0, 1.0, 1.0, 1.0, 1.0, 1.0, 1.0, 1.0, 1.0, 1.0, 1.0, 1.0, 1.0, 1.0, 1.0, 1.0, 1.0, 1.0, 1.0, 1.0, 1.0, 1.0, 1.0, 1.0, 1.0, 1.0, 1.0, 1.0, 1.0, 1.0, 1.0, 1.0, 1.0, 1.0, 1.0, 1.0, 1.0, 1.0, 1.0, 1.0, 1.0, 1.0, 1.0, 1.0, 1.0, 1.0, 1.0, 1.0, 1.0, 1.0, 1.0, 1.0, 1.0, 1.0, 1.0, 1.0, 1.0, 1.0, 1.0, 1.0, 1.0, 1.0, 1.0, 1.0, 1.0, 1.0, 1.0, 1.0, 1.0, 1.0, 1.0, 1.0, 1.0, 1.0, 1.0, 1.0, 1.0, 1.0, 1.0, 1.0, 1.0, 1.0, 1.0, 1.0, 1.0, 1.0, 1.0, 1.0, 1.0, 1.0, 1.0, 1.0, 1.0, 1.0, 1.0, 1.0, 1.0, 1.0, 1.0, 1.0, 1.0, 1.0, 1.0, 1.0, 1.0, 1.0, 1.0, 1.0, 1.0, 1.0, 1.0, 1.0, 1.0, 1.0, 1.0, 1.0, 1.0, 1.0, 1.0, 1.0, 1.0, 1.0, 1.0, 1.0, 1.0, 1.0, 1.0, 1.0, 1.0, 1.0, 1.0, 1.0, 1.0, 1.0, 1.0, 1.0, 1.0, 1.0, 1.0, 1.0, 1.0, 1.0, 1.0, 1.0, 1.0, 1.0, 1.0, 1.0, 1.0, 1.0, 1.0, 1.0, 1.0, 1.0, 1.0, 1.0, 1.0, 1.0, 1.0, 1.0, 1.0, 1.0, 1.0, 1.0, 1.0, 1.0, 1.0, 1.0, 1.0, 1.0, 1.0, 1.0, 1.0, 1.0, 1.0, 1.0, 1.0, 1.0, 1.0, 1.0, 1.0, 1.0, 1.0, 1.0, 1.0, 1.0, 1.0, 1.0, 1.0, 1.0, 1.0, 1.0, 1.0, 1.0, 1.0, 1.0, 1.0, 1.0, 1.0, 1.0, 1.0, 1.0, 1.0, 1.0, 1.0, 1.0, 1.0, 1.0, 1.0, 1.0, 1.0, 1.0, 1.0, 1.0, 1.0, 1.0, 1.0, 1.0, 1.0, 1.0, 1.0, 1.0, 1.0, 1.0, 1.0, 1.0, 1.0, 1.0, 1.0, 1.0, 1.0, 1.0, 1.0, 1.0, 1.0, 1.0, 1.0, 1.0, 1.0, 1.0, 1.0, 1.0, 1.0, 1.0, 1.0, 1.0, 1.0, 1.0, 1.0, 1.0, 1.0, 1.0, 1.0, 1.0, 1.0, 1.0, 1.0, 1.0, 1.0, 1.0, 1.0, 1.0, 1.0, 1.0, 1.0, 1.0, 1.0, 1.0, 1.0, 1.0, 1.0, 1.0, 1.0, 1.0, 1.0, 1.0, 1.0, 1.0, 1.0, 1.0, 1.0, 1.0, 1.0, 1.0, 1.0, 1.0, 1.0, 1.0, 1.0, 1.0, 1.0, 1.0, 1.0, 1.0, 1.0, 1.0, 1.0, 1.0, 1.0, 1.0, 1.0, 1.0, 1.0, 1.0, 1.0, 1.0, 1.0, 1.0, 1.0, 1.0, 1.0, 1.0, 1.0, 1.0, 1.0, 1.0, 1.0, 1.0, 1.0, 1.0, 1.0, 1.0, 1.0, 1.0, 1.0, 1.0, 1.0, 1.0, 1.0, 1.0, 1.0, 1.0, 1.0, 1.0, 1.0, 1.0, 1.0, 1.0, 1.0, 1.0, 1.0, 1.0, 1.0, 1.0, 1.0, 1.0, 1.0, 1.0, 1.0, 1.0, 1.0, 1.0, 1.0, 1.0, 1.0, 1.0, 1.0, 1.0, 1.0, 1.0, 1.0, 1.0, 1.0, 1.0, 1.0, 1.0, 1.0, 1.0, 1.0, 1.0, 1.0, 1.0, 1.0, 1.0, 1.0, 1.0, 1.0, 1.0, 1.0, 1.0, 1.0, 1.0, 1.0, 1.0, 1.0, 1.0, 1.0, 1.0, 1.0, 1.0, 1.0, 1.0, 1.0, 1.0, 1.0, 1.0, 1.0, 1.0, 1.0, 1.0, 1.0, 1.0, 1.0, 1.0, 1.0, 1.0, 1.0, 1.0, 1.0, 1.0, 1.0, 1.0, 1.0, 1.0, 1.0, 1.0, 1.0, 1.0, 1.0, 1.0, 1.0, 1.0, 1.0, 1.0, 1.0, 1.0, 1.0, 1.0, 1.0, 1.0, 1.0, 1.0, 1.0, 1.0, 1.0, 1.0, 1.0, 1.0, 1.0, 1.0, 1.0, 1.0, 1.0, 1.0, 1.0, 1.0, 1.0, 1.0, 1.0, 1.0, 1.0, 1.0, 1.0, 1.0, 1.0, 1.0, 1.0, 1.0, 1.0, 1.0, 1.0, 1.0, 1.0, 1.0, 1.0, 1.0, 1.0, 1.0, 1.0, 1.0, 1.0, 1.0, 1.0, 1.0, 1.0, 1.0, 1.0, 1.0, 1.0, 1.0, 1.0, 1.0, 1.0, 1.0, 1.0, 1.0, 1.0, 1.0, 1.0, 1.0, 1.0, 1.0, 1.0, 1.0, 1.0, 1.0, 1.0, 1.0, 1.0, 1.0, 1.0, 1.0, 1.0, 1.0, 1.0, 1.0, 1.0, 1.0, 1.0, 1.0, 1.0, 1.0, 1.0, 1.0, 1.0, 1.0, 1.0, 1.0, 1.0, 1.0, 1.0, 1.0, 1.0, 1.0, 1.0, 1.0, 1.0, 1.0, 1.0, 1.0, 1.0, 1.0, 1.0, 1.0, 1.0, 1.0, 1.0, 1.0, 1.0, 1.0, 1.0, 1.0, 1.0, 1.0, 1.0, 1.0, 1.0, 1.0, 1.0, 1.0, 1.0, 1.0, 1.0, 1.0, 1.0, 1.0, 1.0, 1.0, 1.0, 1.0, 1.0, 1.0, 1.0, 1.0, 1.0, 1.0, 1.0, 1.0, 1.0, 1.0, 1.0, 1.0, 1.0, 1.0, 1.0, 1.0, 1.0, 1.0, 1.0, 1.0, 1.0, 1.0, 1.0, 1.0, 1.0, 1.0, 1.0, 1.0, 1.0, 1.0, 1.0, 1.0, 1.0, 1.0, 1.0, 1.0, 1.0, 1.0, 1.0, 1.0, 1.0, 1.0, 1.0, 1.0, 1.0, 1.0, 1.0, 1.0, 1.0, 1.0, 1.0, 1.0, 1.0, 1.0, 1.0, 1.0, 1.0, 1.0, 1.0, 1.0, 1.0, 1.0, 1.0, 1.0, 1.0, 1.0, 1.0, 1.0, 1.0, 1.0, 1.0, 1.0, 1.0, 1.0, 1.0, 1.0, 1.0, 1.0, 1.0, 1.0, 1.0, 1.0, 1.0, 1.0, 1.0, 1.0, 1.0, 1.0, 1.0, 1.0, 1.0, 1.0, 1.0, 1.0, 1.0, 1.0, 1.0, 1.0, 1.0, 1.0, 1.0, 1.0, 1.0, 1.0, 1.0, 1.0, 1.0, 1.0, 1.0, 1.0, 1.0, 1.0, 1.0, 1.0, 1.0, 1.0, 1.0, 1.0, 1.0, 1.0, 1.0, 1.0, 1.0, 1.0, 1.0, 1.0, 1.0, 1.0, 1.0, 1.0, 1.0, 1.0, 1.0, 1.0, 1.0, 1.0, 1.0, 1.0, 1.0, 1.0, 1.0, 1.0, 1.0, 1.0, 1.0, 1.0, 1.0, 1.0, 1.0, 1.0, 1.0, 1.0, 1.0, 1.0, 1.0, 1.0, 1.0, 1.0, 1.0, 1.0, 1.0, 1.0, 1.0, 1.0, 1.0, 1.0, 1.0, 1.0, 1.0, 1.0, 1.0, 1.0, 1.0, 1.0, 1.0, 1.0, 1.0, 1.0, 1.0, 1.0, 1.0, 1.0, 1.0, 1.0, 1.0, 1.0, 1.0, 1.0, 1.0, 1.0, 1.0, 1.0, 1.0, 1.0, 1.0, 1.0, 1.0, 1.0, 1.0, 1.0, 1.0, 1.0, 1.0, 1.0, 1.0, 1.0, 1.0, 1.0, 1.0, 1.0, 1.0, 1.0, 1.0, 1.0, 1.0, 1.0, 1.0, 1.0, 1.0, 1.0, 1.0, 1.0, 1.0, 1.0, 1.0, 1.0, 1.0, 1.0, 1.0, 1.0, 1.0, 1.0, 1.0, 1.0, 1.0, 1.0, 1.0, 1.0, 1.0, 1.0, 1.0, 1.0, 1.0, 1.0, 1.0, 1.0, 1.0, 1.0, 1.0, 1.0, 1.0, 1.0, 1.0, 1.0, 1.0, 1.0, 1.0, 1.0, 1.0, 1.0, 1.0, 1.0, 1.0, 1.0, 1.0, 1.0, 1.0, 1.0, 1.0, 1.0, 1.0, 1.0, 1.0, 1.0, 1.0, 1.0, 1.0, 1.0, 1.0, 1.0, 1.0, 1.0, 1.0, 1.0, 1.0, 1.0, 1.0, 1.0, 1.0, 1.0, 1.0, 1.0, 1.0, 1.0, 1.0, 1.0, 1.0, 1.0, 1.0, 1.0, 1.0, 1.0, 1.0, 1.0, 1.0, 1.0, 1.0, 1.0, 1.0, 1.0, 1.0, 1.0, 1.0, 1.0, 1.0, 1.0, 1.0, 1.0, 1.0, 1.0, 1.0, 1.0, 1.0, 1.0, 1.0, 1.0, 1.0, 1.0, 1.0, 1.0, 1.0, 1.0, 1.0, 1.0, 1.0, 1.0, 1.0, 1.0, 1.0, 1.0, 1.0, 1.0, 1.0, 1.0, 1.0, 1.0, 1.0, 1.0, 1.0, 1.0, 1.0, 1.0, 1.0, 1.0, 1.0, 1.0, 1.0, 1.0, 1.0, 1.0, 1.0, 1.0, 1.0, 1.0, 1.0, 1.0, 1.0, 1.0, 1.0, 1.0, 1.0, 1.0, 1.0, 1.0, 1.0, 1.0, 1.0, 1.0, 1.0, 1.0, 1.0, 1.0, 1.0, 1.0, 1.0, 1.0, 1.0, 1.0, 1.0, 1.0, 1.0, 1.0, 1.0, 1.0, 1.0, 1.0, 1.0, 1.0, 1.0, 1.0, 1.0, 1.0, 1.0, 1.0, 1.0, 1.0, 1.0, 1.0, 1.0, 1.0, 1.0, 1.0, 1.0, 1.0, 1.0, 1.0, 1.0, 1.0, 1.0, 1.0, 1.0, 1.0, 1.0, 1.0, 1.0, 1.0, 1.0, 1.0, 1.0, 1.0, 1.0, 1.0, 1.0, 1.0, 1.0, 1.0, 1.0, 1.0, 1.0, 1.0, 1.0, 1.0, 1.0, 1.0, 1.0, 1.0, 1.0, 1.0, 1.0, 1.0, 1.0, 1.0, 1.0, 1.0, 1.0, 1.0, 1.0, 1.0, 1.0, 1.0, 1.0, 1.0, 1.0, 1.0, 1.0, 1.0, 1.0, 1.0, 1.0, 1.0, 1.0, 1.0, 1.0, 1.0, 1.0, 1.0, 1.0, 1.0, 1.0, 1.0, 1.0, 1.0, 1.0, 1.0, 1.0, 1.0, 1.0, 1.0, 1.0, 1.0, 1.0, 1.0, 1.0, 1.0, 1.0, 1.0, 1.0, 1.0, 1.0, 1.0, 1.0, 1.0, 1.0, 1.0, 1.0, 1.0, 1.0, 1.0, 1.0, 1.0, 1.0, 1.0, 1.0, 1.0, 1.0, 1.0, 1.0, 1.0, 1.0, 1.0, 1.0, 1.0, 1.0, 1.0, 1.0, 1.0, 1.0, 1.0, 1.0, 1.0, 1.0, 1.0, 1.0, 1.0, 1.0, 1.0, 1.0, 1.0, 1.0, 1.0, 1.0, 1.0, 1.0, 1.0, 1.0, 1.0, 1.0, 1.0, 1.0, 1.0, 1.0, 1.0, 1.0, 1.0, 1.0, 1.0, 1.0, 1.0, 1.0, 1.0, 1.0, 1.0, 1.0, 1.0, 1.0, 1.0, 1.0, 1.0, 1.0, 1.0, 1.0, 1.0, 1.0, 1.0, 1.0, 1.0, 1.0, 1.0, 1.0, 1.0, 1.0, 1.0, 1.0, 1.0, 1.0, 1.0, 1.0, 1.0, 1.0, 1.0, 1.0, 1.0, 1.0, 1.0, 1.0, 1.0, 1.0, 1.0, 1.0, 1.0, 1.0, 1.0, 1.0, 1.0, 1.0, 1.0, 1.0, 1.0, 1.0, 1.0, 1.0, 1.0, 1.0, 1.0, 1.0, 1.0, 1.0, 1.0, 1.0, 1.0, 1.0, 1.0, 1.0, 1.0, 1.0, 1.0, 1.0, 1.0, 1.0, 1.0, 1.0, 1.0, 1.0, 1.0, 1.0, 1.0, 1.0, 1.0, 1.0, 1.0, 1.0, 1.0, 1.0, 1.0, 1.0, 1.0, 1.0, 1.0, 1.0, 1.0, 1.0, 1.0, 1.0, 1.0, 1.0, 1.0, 1.0, 1.0, 1.0, 1.0, 1.0, 1.0, 1.0, 1.0, 1.0, 1.0, 1.0, 1.0, 1.0, 1.0, 1.0, 1.0, 1.0, 1.0, 1.0, 1.0, 1.0, 1.0, 1.0, 1.0, 1.0, 1.0, 1.0, 1.0, 1.0, 1.0, 1.0, 1.0, 1.0, 1.0, 1.0, 1.0, 1.0, 1.0, 1.0, 1.0, 1.0, 1.0, 1.0, 1.0, 1.0, 1.0, 1.0, 1.0, 1.0, 1.0, 1.0, 1.0, 1.0, 1.0, 1.0, 1.0, 1.0, 1.0, 1.0, 1.0, 1.0, 1.0, 1.0, 1.0, 1.0, 1.0, 1.0, 1.0, 1.0, 1.0, 1.0, 1.0, 1.0, 1.0, 1.0, 1.0, 1.0, 1.0, 1.0, 1.0, 1.0, 1.0, 1.0, 1.0, 1.0, 1.0, 1.0, 1.0, 1.0, 1.0, 1.0, 1.0, 1.0, 1.0, 1.0, 1.0, 1.0, 1.0, 1.0, 1.0, 1.0, 1.0, 1.0, 1.0, 1.0, 1.0, 1.0, 1.0, 1.0, 1.0, 1.0, 1.0, 1.0, 1.0, 1.0, 1.0, 1.0, 1.0, 1.0, 1.0, 1.0, 1.0, 1.0, 1.0, 1.0, 1.0, 1.0, 1.0, 1.0, 1.0, 1.0, 1.0, 1.0, 1.0, 1.0, 1.0, 1.0, 1.0, 1.0, 1.0, 1.0, 1.0, 1.0, 1.0, 1.0, 1.0, 1.0, 1.0, 1.0, 1.0, 1.0, 1.0, 1.0, 1.0, 1.0, 1.0, 1.0, 1.0, 1.0, 1.0, 1.0, 1.0, 1.0, 1.0, 1.0, 1.0, 1.0, 1.0, 1.0, 1.0, 1.0, 1.0, 1.0, 1.0, 1.0, 1.0, 1.0, 1.0, 1.0, 1.0, 1.0, 1.0, 1.0, 1.0, 1.0, 1.0, 1.0, 1.0, 1.0, 1.0, 1.0, 1.0, 1.0, 1.0, 1.0, 1.0, 1.0, 1.0, 1.0, 1.0, 1.0, 1.0, 1.0, 1.0, 1.0, 1.0, 1.0, 1.0, 1.0, 1.0, 1.0, 1.0, 1.0, 1.0, 1.0, 1.0, 1.0, 1.0, 1.0, 1.0, 1.0, 1.0, 1.0, 1.0, 1.0, 1.0, 1.0, 1.0, 1.0, 1.0, 1.0, 1.0, 1.0, 1.0, 1.0, 1.0, 1.0, 1.0, 1.0, 1.0, 1.0, 1.0, 1.0, 1.0, 1.0, 1.0, 1.0, 1.0, 1.0, 1.0, 1.0, 1.0, 1.0, 1.0, 1.0, 1.0, 1.0, 1.0, 1.0, 1.0, 1.0, 1.0, 1.0, 1.0, 1.0, 1.0, 1.0, 1.0, 1.0, 1.0, 1.0, 1.0, 1.0, 1.0, 1.0, 1.0, 1.0, 1.0, 1.0, 1.0, 1.0, 1.0, 1.0, 1.0, 1.0, 1.0, 1.0, 1.0, 1.0, 1.0, 1.0, 1.0, 1.0, 1.0, 1.0, 1.0, 1.0, 1.0, 1.0, 1.0, 1.0, 1.0, 1.0, 1.0, 1.0, 1.0, 1.0, 1.0, 1.0, 1.0, 1.0, 1.0, 1.0, 1.0, 1.0, 1.0, 1.0, 1.0, 1.0, 1.0, 1.0, 1.0, 1.0, 1.0, 1.0, 1.0, 1.0, 1.0, 1.0, 1.0, 1.0, 1.0, 1.0, 1.0, 1.0, 1.0, 1.0, 1.0, 1.0, 1.0, 1.0, 1.0, 1.0, 1.0, 1.0, 1.0, 1.0, 1.0, 1.0, 1.0, 1.0, 1.0, 1.0, 1.0, 1.0, 1.0, 1.0, 1.0, 1.0, 1.0, 1.0, 1.0, 1.0, 1.0, 1.0, 1.0, 1.0, 1.0, 1.0, 1.0, 1.0, 1.0, 1.0, 1.0, 1.0, 1.0, 1.0, 1.0, 1.0, 1.0, 1.0, 1.0, 1.0, 1.0, 1.0, 1.0, 1.0, 1.0, 1.0, 1.0, 1.0, 1.0, 1.0, 1.0, 1.0, 1.0, 1.0, 1.0, 1.0, 1.0, 1.0, 1.0, 1.0, 1.0, 1.0, 1.0, 1.0, 1.0, 1.0, 1.0, 1.0, 1.0, 1.0, 1.0, 1.0, 1.0, 1.0, 1.0, 1.0, 1.0, 1.0, 1.0, 1.0, 1.0, 1.0, 1.0, 1.0, 1.0, 1.0, 1.0, 1.0, 1.0, 1.0, 1.0, 1.0, 1.0, 1.0, 1.0, 1.0, 1.0, 1.0, 1.0, 1.0, 1.0, 1.0, 1.0, 1.0, 1.0, 1.0, 1.0, 1.0, 1.0, 1.0, 1.0, 1.0, 1.0, 1.0, 1.0, 1.0, 1.0, 1.0, 1.0, 1.0, 1.0, 1.0, 1.0, 1.0, 1.0, 1.0, 1.0, 1.0, 1.0, 1.0, 1.0, 1.0, 1.0, 1.0, 1.0, 1.0, 1.0, 1.0, 1.0, 1.0, 1.0, 1.0, 1.0, 1.0, 1.0, 1.0, 1.0, 1.0, 1.0, 1.0, 1.0, 1.0, 1.0, 1.0, 1.0, 1.0, 1.0, 1.0, 1.0, 1.0, 1.0, 1.0, 1.0, 1.0, 1.0, 1.0, 1.0, 1.0, 1.0, 1.0, 1.0, 1.0, 1.0, 1.0, 1.0, 1.0, 1.0, 1.0, 1.0, 1.0, 1.0, 1.0, 1.0, 1.0, 1.0, 1.0, 1.0, 1.0, 1.0, 1.0, 1.0, 1.0, 1.0, 1.0, 1.0, 1.0, 1.0, 1.0, 1.0, 1.0, 1.0, 1.0, 1.0, 1.0, 1.0, 1.0, 1.0, 1.0, 1.0, 1.0, 1.0, 1.0, 1.0, 1.0, 1.0, 1.0, 1.0, 1.0, 1.0, 1.0, 1.0, 1.0, 1.0, 1.0, 1.0, 1.0, 1.0, 1.0, 1.0, 1.0, 1.0, 1.0, 1.0, 1.0, 1.0, 1.0, 1.0, 1.0, 1.0, 1.0, 1.0, 1.0, 1.0, 1.0, 1.0, 1.0, 1.0, 1.0, 1.0, 1.0, 1.0, 1.0, 1.0, 1.0, 1.0, 1.0, 1.0, 1.0, 1.0, 1.0, 1.0, 1.0, 1.0, 1.0, 1.0, 1.0, 1.0, 1.0, 1.0, 1.0, 1.0, 1.0, 1.0, 1.0, 1.0, 1.0, 1.0, 1.0, 1.0, 1.0, 1.0, 1.0, 1.0, 1.0, 1.0, 1.0, 1.0, 1.0, 1.0, 1.0, 1.0, 1.0, 1.0, 1.0, 1.0, 1.0, 1.0, 1.0, 1.0, 1.0, 1.0, 1.0, 1.0, 1.0, 1.0, 1.0, 1.0, 1.0, 1.0, 1.0, 1.0, 1.0, 1.0, 1.0, 1.0, 1.0, 1.0, 1.0, 1.0, 1.0, 1.0, 1.0, 1.0, 1.0, 1.0, 1.0, 1.0, 1.0, 1.0, 1.0, 1.0, 1.0, 1.0, 1.0, 1.0, 1.0, 1.0, 1.0, 1.0, 1.0, 1.0, 1.0, 1.0, 1.0, 1.0, 1.0, 1.0, 1.0, 1.0, 1.0, 1.0, 1.0, 1.0, 1.0, 1.0, 1.0, 1.0, 1.0, 1.0, 1.0, 1.0, 1.0, 1.0, 1.0, 1.0, 1.0, 1.0, 1.0, 1.0, 1.0, 1.0, 1.0, 1.0, 1.0, 1.0, 1.0, 1.0, 1.0, 1.0, 1.0, 1.0, 1.0, 1.0, 1.0, 1.0, 1.0, 1.0, 1.0, 1.0, 1.0, 1.0, 1.0, 1.0, 1.0, 1.0, 1.0, 1.0, 1.0, 1.0, 1.0, 1.0, 1.0, 1.0, 1.0, 1.0, 1.0, 1.0, 1.0, 1.0, 1.0, 1.0, 1.0, 1.0, 1.0, 1.0, 1.0, 1.0, 1.0, 1.0, 1.0, 1.0, 1.0, 1.0, 1.0, 1.0, 1.0, 1.0, 1.0, 1.0, 1.0, 1.0, 1.0, 1.0, 1.0, 1.0, 1.0, 1.0, 1.0, 1.0, 1.0, 1.0, 1.0, 1.0, 1.0, 1.0, 1.0, 1.0, 1.0, 1.0, 1.0, 1.0, 1.0, 1.0, 1.0, 1.0, 1.0, 1.0, 1.0, 1.0, 1.0, 1.0, 1.0, 1.0, 1.0, 1.0, 1.0, 1.0, 1.0, 1.0, 1.0, 1.0, 1.0, 1.0, 1.0, 1.0, 1.0, 1.0, 1.0, 1.0, 1.0, 1.0, 1.0, 1.0, 1.0, 1.0, 1.0, 1.0, 1.0, 1.0, 1.0, 1.0, 1.0, 1.0, 1.0, 1.0, 1.0, 1.0, 1.0, 1.0, 1.0, 1.0, 1.0, 1.0, 1.0, 1.0, 1.0, 1.0, 1.0, 1.0, 1.0, 1.0, 1.0, 1.0, 1.0, 1.0, 1.0, 1.0, 1.0, 1.0, 1.0, 1.0, 1.0, 1.0, 1.0, 1.0, 1.0, 1.0, 1.0, 1.0, 1.0, 1.0, 1.0, 1.0, 1.0, 1.0, 1.0, 1.0, 1.0, 1.0, 1.0, 1.0, 1.0, 1.0, 1.0, 1.0, 1.0, 1.0, 1.0, 1.0, 1.0, 1.0, 1.0, 1.0, 1.0, 1.0, 1.0, 1.0, 1.0, 1.0, 1.0, 1.0, 1.0, 1.0, 1.0, 1.0, 1.0, 1.0, 1.0, 1.0, 1.0, 1.0, 1.0, 1.0, 1.0, 1.0, 1.0, 1.0, 1.0, 1.0, 1.0, 1.0, 1.0, 1.0, 1.0, 1.0, 1.0, 1.0, 1.0, 1.0, 1.0, 1.0, 1.0, 1.0, 1.0, 1.0, 1.0, 1.0, 1.0, 1.0, 1.0, 1.0, 1.0, 1.0, 1.0, 1.0, 1.0, 1.0, 1.0, 1.0, 1.0, 1.0, 1.0, 1.0, 1.0, 1.0, 1.0, 1.0, 1.0, 1.0, 1.0, 1.0, 1.0, 1.0, 1.0, 1.0, 1.0, 1.0, 1.0, 1.0, 1.0, 1.0, 1.0, 1.0, 1.0, 1.0, 1.0, 1.0, 1.0, 1.0, 1.0, 1.0, 1.0, 1.0, 1.0, 1.0, 1.0, 1.0, 1.0, 1.0, 1.0, 1.0, 1.0, 1.0, 1.0, 1.0, 1.0, 1.0, 1.0, 1.0, 1.0, 1.0, 1.0, 1.0, 1.0, 1.0, 1.0, 1.0, 1.0, 1.0, 1.0, 1.0, 1.0, 1.0, 1.0, 1.0, 1.0, 1.0, 1.0, 1.0, 1.0, 1.0, 1.0, 1.0, 1.0, 1.0, 1.0, 1.0, 1.0, 1.0, 1.0, 1.0, 1.0, 1.0, 1.0, 1.0, 1.0, 1.0, 1.0, 1.0, 1.0, 1.0, 1.0, 1.0, 1.0, 1.0, 1.0, 1.0, 1.0, 1.0, 1.0, 1.0, 1.0, 1.0, 1.0, 1.0, 1.0, 1.0, 1.0, 1.0, 1.0, 1.0, 1.0, 1.0, 1.0, 1.0, 1.0, 1.0, 1.0, 1.0, 1.0, 1.0, 1.0, 1.0, 1.0, 1.0, 1.0, 1.0, 1.0, 1.0, 1.0, 1.0, 1.0, 1.0, 1.0, 1.0, 1.0, 1.0, 1.0, 1.0, 1.0, 1.0, 1.0, 1.0, 1.0, 1.0, 1.0, 1.0, 1.0, 1.0, 1.0, 1.0, 1.0, 1.0, 1.0, 1.0, 1.0, 1.0, 1.0, 1.0, 1.0, 1.0, 1.0, 1.0, 1.0, 1.0, 1.0, 1.0, 1.0, 1.0, 1.0, 1.0, 1.0, 1.0, 1.0, 1.0, 1.0, 1.0, 1.0, 1.0, 1.0, 1.0, 1.0, 1.0, 1.0, 1.0, 1.0, 1.0, 1.0, 1.0, 1.0, 1.0, 1.0, 1.0, 1.0, 1.0, 1.0, 1.0, 1.0, 1.0, 1.0, 1.0, 1.0, 1.0, 1.0, 1.0, 1.0, 1.0, 1.0, 1.0, 1.0, 1.0, 1.0, 1.0, 1.0, 1.0, 1.0, 1.0, 1.0, 1.0, 1.0, 1.0, 1.0, 1.0, 1.0, 1.0, 1.0, 1.0, 1.0, 1.0, 1.0, 1.0, 1.0, 1.0, 1.0, 1.0, 1.0, 1.0, 1.0, 1.0, 1.0, 1.0, 1.0, 1.0, 1.0, 1.0, 1.0, 1.0, 1.0, 1.0, 1.0, 1.0, 1.0, 1.0, 1.0, 1.0, 1.0, 1.0, 1.0, 1.0, 1.0, 1.0, 1.0, 1.0, 1.0, 1.0, 1.0, 1.0, 1.0, 1.0, 1.0, 1.0, 1.0, 1.0, 1.0, 1.0, 1.0, 1.0, 1.0, 1.0, 1.0, 1.0, 1.0, 1.0, 1.0, 1.0, 1.0, 1.0, 1.0, 1.0, 1.0, 1.0, 1.0, 1.0, 1.0, 1.0, 1.0, 1.0, 1.0, 1.0, 1.0, 1.0, 1.0, 1.0, 1.0, 1.0, 1.0, 1.0, 1.0, 1.0, 1.0, 1.0, 1.0, 1.0, 1.0, 1.0, 1.0, 1.0, 1.0, 1.0, 1.0, 1.0, 1.0, 1.0, 1.0, 1.0, 1.0, 1.0, 1.0, 1.0, 1.0, 1.0, 1.0, 1.0, 1.0, 1.0, 1.0, 1.0, 1.0, 1.0, 1.0, 1.0, 1.0, 1.0, 1.0, 1.0, 1.0, 1.0, 1.0, 1.0, 1.0, 1.0, 1.0, 1.0, 1.0, 1.0, 1.0, 1.0, 1.0, 1.0, 1.0, 1.0, 1.0, 1.0, 1.0, 1.0, 1.0, 1.0, 1.0, 1.0, 1.0, 1.0, 1.0, 1.0, 1.0, 1.0, 1.0, 1.0, 1.0, 1.0, 1.0, 1.0, 1.0, 1.0, 1.0, 1.0, 1.0, 1.0, 1.0, 1.0, 1.0, 1.0, 1.0, 1.0, 1.0, 1.0, 1.0, 1.0, 1.0, 1.0, 1.0, 1.0, 1.0, 1.0, 1.0, 1.0, 1.0, 1.0, 1.0, 1.0, 1.0, 1.0, 1.0, 1.0, 1.0, 1.0, 1.0, 1.0, 1.0, 1.0, 1.0, 1.0, 1.0, 1.0, 1.0, 1.0, 1.0, 1.0, 1.0, 1.0, 1.0, 1.0, 1.0, 1.0, 1.0, 1.0, 1.0, 1.0, 1.0, 1.0, 1.0, 1.0, 1.0, 1.0, 1.0, 1.0, 1.0, 1.0, 1.0, 1.0, 1.0, 1.0, 1.0, 1.0, 1.0, 1.0, 1.0, 1.0, 1.0, 1.0, 1.0, 1.0, 1.0, 1.0, 1.0, 1.0, 1.0, 1.0, 1.0, 1.0, 1.0, 1.0, 1.0, 1.0, 1.0, 1.0, 1.0, 1.0, 1.0, 1.0, 1.0, 1.0, 1.0, 1.0, 1.0, 1.0, 1.0, 1.0, 1.0, 1.0, 1.0, 1.0, 1.0, 1.0, 1.0, 1.0, 1.0, 1.0, 1.0, 1.0, 1.0, 1.0, 1.0, 1.0, 1.0, 1.0, 1.0, 1.0, 1.0, 1.0, 1.0, 1.0, 1.0, 1.0, 1.0, 1.0, 1.0, 1.0, 1.0, 1.0, 1.0, 1.0, 1.0, 1.0, 1.0, 1.0, 1.0, 1.0, 1.0, 1.0, 1.0, 1.0, 1.0, 1.0, 1.0, 1.0, 1.0, 1.0, 1.0, 1.0, 1.0, 1.0, 1.0, 1.0, 1.0, 1.0, 1.0, 1.0, 1.0, 1.0, 1.0, 1.0, 1.0, 1.0, 1.0, 1.0, 1.0, 1.0, 1.0, 1.0, 1.0, 1.0, 1.0, 1.0, 1.0, 1.0, 1.0, 1.0, 1.0, 1.0, 1.0, 1.0, 1.0, 1.0, 1.0, 1.0, 1.0, 1.0, 1.0, 1.0, 1.0, 1.0, 1.0, 1.0, 1.0, 1.0, 1.0, 1.0, 1.0, 1.0, 1.0, 1.0, 1.0, 1.0, 1.0, 1.0, 1.0, 1.0, 1.0, 1.0, 1.0, 1.0, 1.0, 1.0, 1.0, 1.0, 1.0, 1.0, 1.0, 1.0, 1.0, 1.0, 1.0, 1.0, 1.0, 1.0, 1.0, 1.0, 1.0, 1.0, 1.0, 1.0, 1.0, 1.0, 1.0, 1.0, 1.0, 1.0, 1.0, 1.0, 1.0, 1.0, 1.0, 1.0, 1.0, 1.0, 1.0, 1.0, 1.0, 1.0, 1.0, 1.0, 1.0, 1.0, 1.0, 1.0, 1.0, 1.0, 1.0, 1.0, 1.0, 1.0, 1.0, 1.0, 1.0, 1.0, 1.0, 1.0, 1.0, 1.0, 1.0, 1.0, 1.0, 1.0, 1.0, 1.0, 1.0, 1.0, 1.0, 1.0, 1.0, 1.0, 1.0, 1.0, 1.0, 1.0, 1.0, 1.0, 1.0, 1.0, 1.0, 1.0, 1.0, 1.0, 1.0, 1.0, 1.0, 1.0, 1.0, 1.0, 1.0, 1.0, 1.0, 1.0, 1.0, 1.0, 1.0, 1.0, 1.0, 1.0, 1.0, 1.0, 1.0, 1.0, 1.0, 1.0, 1.0, 1.0, 1.0, 1.0, 1.0, 1.0, 1.0, 1.0, 1.0, 1.0, 1.0, 1.0, 1.0, 1.0, 1.0, 1.0, 1.0, 1.0, 1.0, 1.0, 1.0, 1.0, 1.0, 1.0, 1.0, 1.0, 1.0, 1.0, 1.0, 1.0, 1.0, 1.0, 1.0, 1.0, 1.0, 1.0, 1.0, 1.0, 1.0, 1.0, 1.0, 1.0, 1.0, 1.0, 1.0, 1.0, 1.0, 1.0, 1.0, 1.0, 1.0, 1.0, 1.0, 1.0, 1.0, 1.0, 1.0, 1.0, 1.0, 1.0, 1.0, 1.0, 1.0, 1.0, 1.0, 1.0, 1.0, 1.0, 1.0, 1.0, 1.0, 1.0, 1.0, 1.0, 1.0, 1.0, 1.0, 1.0, 1.0, 1.0, 1.0, 1.0, 1.0, 1.0, 1.0, 1.0, 1.0, 1.0, 1.0, 1.0, 1.0, 1.0, 1.0, 1.0, 1.0, 1.0, 1.0, 1.0, 1.0, 1.0, 1.0, 1.0, 1.0, 1.0, 1.0, 1.0, 1.0, 1.0, 1.0, 1.0, 1.0, 1.0, 1.0, 1.0, 1.0, 1.0, 1.0, 1.0, 1.0, 1.0, 1.0, 1.0, 1.0, 1.0, 1.0, 1.0, 1.0, 1.0, 1.0, 1.0, 1.0, 1.0, 1.0, 1.0, 1.0, 1.0, 1.0, 1.0, 1.0, 1.0, 1.0, 1.0, 1.0, 1.0, 1.0, 1.0, 1.0, 1.0, 1.0, 1.0, 1.0, 1.0, 1.0, 1.0, 1.0, 1.0, 1.0, 1.0, 1.0, 1.0, 1.0, 1.0, 1.0, 1.0, 1.0, 1.0, 1.0, 1.0, 1.0, 1.0, 1.0, 1.0, 1.0, 1.0, 1.0, 1.0, 1.0, 1.0, 1.0, 1.0, 1.0, 1.0, 1.0, 1.0, 1.0, 1.0, 1.0, 1.0, 1.0, 1.0, 1.0, 1.0, 1.0, 1.0, 1.0, 1.0, 1.0, 1.0, 1.0, 1.0, 1.0, 1.0, 1.0, 1.0, 1.0, 1.0, 1.0, 1.0, 1.0, 1.0, 1.0, 1.0, 1.0, 1.0, 1.0, 1.0, 1.0, 1.0, 1.0, 1.0, 1.0, 1.0, 1.0, 1.0, 1.0, 1.0, 1.0, 1.0, 1.0, 1.0, 1.0, 1.0, 1.0, 1.0, 1.0, 1.0, 1.0, 1.0, 1.0, 1.0, 1.0, 1.0, 1.0, 1.0, 1.0, 1.0, 1.0, 1.0, 1.0, 1.0, 1.0, 1.0, 1.0, 1.0, 1.0, 1.0, 1.0, 1.0, 1.0, 1.0, 1.0, 1.0, 1.0, 1.0, 1.0, 1.0, 1.0, 1.0, 1.0, 1.0, 1.0, 1.0, 1.0, 1.0, 1.0, 1.0, 1.0, 1.0, 1.0, 1.0, 1.0, 1.0, 1.0, 1.0, 1.0, 1.0, 1.0, 1.0, 1.0, 1.0, 1.0, 1.0, 1.0, 1.0, 1.0, 1.0, 1.0, 1.0, 1.0, 1.0, 1.0, 1.0, 1.0, 1.0, 1.0, 1.0, 1.0, 1.0, 1.0, 1.0, 1.0, 1.0, 1.0, 1.0, 1.0, 1.0, 1.0, 1.0, 1.0, 1.0, 1.0, 1.0, 1.0, 1.0, 1.0, 1.0, 1.0, 1.0, 1.0, 1.0, 1.0, 1.0, 1.0, 1.0, 1.0, 1.0, 1.0, 1.0, 1.0, 1.0, 1.0, 1.0, 1.0, 1.0, 1.0, 1.0, 1.0, 1.0, 1.0, 1.0, 1.0, 1.0, 1.0, 1.0, 1.0, 1.0, 1.0, 1.0, 1.0, 1.0, 1.0, 1.0, 1.0, 1.0, 1.0, 1.0, 1.0, 1.0, 1.0, 1.0, 1.0, 1.0, 1.0, 1.0, 1.0, 1.0, 1.0, 1.0, 1.0, 1.0, 1.0, 1.0, 1.0, 1.0, 1.0, 1.0, 1.0, 1.0, 1.0, 1.0, 1.0, 1.0, 1.0, 1.0, 1.0, 1.0, 1.0, 1.0, 1.0, 1.0, 1.0, 1.0, 1.0, 1.0, 1.0, 1.0, 1.0, 1.0, 1.0, 1.0, 1.0, 1.0, 1.0, 1.0, 1.0, 1.0, 1.0, 1.0, 1.0, 1.0, 1.0, 1.0, 1.0, 1.0, 1.0, 1.0, 1.0, 1.0, 1.0, 1.0, 1.0, 1.0, 1.0, 1.0, 1.0, 1.0, 1.0, 1.0, 1.0, 1.0, 1.0, 1.0, 1.0, 1.0, 1.0, 1.0, 1.0, 1.0, 1.0, 1.0, 1.0, 1.0, 1.0, 1.0, 1.0, 1.0, 1.0, 1.0, 1.0, 1.0, 1.0, 1.0, 1.0, 1.0, 1.0, 1.0, 1.0, 1.0, 1.0, 1.0, 1.0, 1.0, 1.0, 1.0, 1.0, 1.0, 1.0, 1.0, 1.0, 1.0, 1.0, 1.0, 1.0, 1.0, 1.0, 1.0, 1.0, 1.0, 1.0, 1.0, 1.0, 1.0, 1.0, 1.0, 1.0, 1.0, 1.0, 1.0, 1.0, 1.0, 1.0, 1.0, 1.0, 1.0, 1.0, 1.0, 1.0, 1.0, 1.0, 1.0, 1.0, 1.0, 1.0, 1.0, 1.0, 1.0, 1.0, 1.0, 1.0, 1.0, 1.0, 1.0, 1.0, 1.0, 1.0, 1.0, 1.0, 1.0, 1.0, 1.0, 1.0, 1.0, 1.0, 1.0, 1.0, 1.0, 1.0, 1.0, 1.0, 1.0, 1.0, 1.0, 1.0, 1.0, 1.0, 1.0, 1.0, 1.0, 1.0, 1.0, 1.0, 1.0, 1.0, 1.0, 1.0, 1.0, 1.0, 1.0, 1.0, 1.0, 1.0, 1.0, 1.0, 1.0, 1.0, 1.0, 1.0, 1.0, 1.0, 1.0, 1.0, 1.0, 1.0, 1.0, 1.0, 1.0, 1.0, 1.0, 1.0, 1.0, 1.0, 1.0, 1.0, 1.0, 1.0, 1.0, 1.0, 1.0, 1.0, 1.0, 1.0, 1.0, 1.0, 1.0, 1.0, 1.0, 1.0, 1.0, 1.0, 1.0, 1.0, 1.0, 1.0, 1.0, 1.0, 1.0, 1.0, 1.0, 1.0, 1.0, 1.0, 1.0, 1.0, 1.0, 1.0, 1.0, 1.0, 1.0, 1.0, 1.0, 1.0, 1.0, 1.0, 1.0, 1.0, 1.0, 1.0, 1.0, 1.0, 1.0, 1.0, 1.0, 1.0, 1.0, 1.0, 1.0, 1.0, 1.0, 1.0, 1.0, 1.0, 1.0, 1.0, 1.0, 1.0, 1.0, 1.0, 1.0, 1.0, 1.0, 1.0, 1.0, 1.0, 1.0, 1.0, 1.0, 1.0, 1.0, 1.0, 1.0, 1.0, 1.0, 1.0, 1.0, 1.0, 1.0, 1.0, 1.0, 1.0, 1.0, 1.0, 1.0, 1.0, 1.0, 1.0, 1.0, 1.0, 1.0, 1.0, 1.0, 1.0, 1.0, 1.0, 1.0, 1.0, 1.0, 1.0, 1.0, 1.0, 1.0, 1.0, 1.0, 1.0, 1.0, 1.0, 1.0, 1.0, 1.0, 1.0, 1.0, 1.0, 1.0, 1.0, 1.0, 1.0, 1.0, 1.0, 1.0, 1.0, 1.0, 1.0, 1.0, 1.0, 1.0, 1.0, 1.0, 1.0, 1.0, 1.0, 1.0, 1.0, 1.0, 1.0, 1.0, 1.0, 1.0, 1.0, 1.0, 1.0, 1.0, 1.0, 1.0, 1.0, 1.0, 1.0, 1.0, 1.0, 1.0, 1.0, 1.0, 1.0, 1.0, 1.0, 1.0, 1.0, 1.0, 1.0, 1.0, 1.0, 1.0, 1.0, 1.0, 1.0, 1.0, 1.0, 1.0, 1.0, 1.0, 1.0, 1.0, 1.0, 1.0, 1.0, 1.0, 1.0, 1.0, 1.0, 1.0, 1.0, 1.0, 1.0, 1.0, 1.0, 1.0, 1.0, 1.0, 1.0, 1.0, 1.0, 1.0, 1.0, 1.0, 1.0, 1.0, 1.0, 1.0, 1.0, 1.0, 1.0, 1.0, 1.0, 1.0, 1.0, 1.0, 1.0, 1.0, 1.0, 1.0, 1.0, 1.0, 1.0, 1.0, 1.0, 1.0, 1.0, 1.0, 1.0, 1.0, 1.0, 1.0, 1.0, 1.0, 1.0, 1.0, 1.0, 1.0, 1.0, 1.0, 1.0, 1.0, 1.0, 1.0, 1.0, 1.0, 1.0, 1.0, 1.0, 1.0, 1.0, 1.0, 1.0, 1.0, 1.0, 1.0, 1.0, 1.0, 1.0, 1.0, 1.0, 1.0, 1.0, 1.0, 1.0, 1.0, 1.0, 1.0, 1.0, 1.0, 1.0, 1.0, 1.0, 1.0, 1.0, 1.0, 1.0, 1.0, 1.0, 1.0, 1.0, 1.0, 1.0, 1.0, 1.0, 1.0, 1.0, 1.0, 1.0, 1.0, 1.0, 1.0, 1.0, 1.0, 1.0, 1.0, 1.0, 1.0, 1.0, 1.0, 1.0, 1.0, 1.0, 1.0, 1.0, 1.0, 1.0, 1.0, 1.0, 1.0, 1.0, 1.0, 1.0, 1.0, 1.0, 1.0, 1.0, 1.0, 1.0, 1.0, 1.0, 1.0, 1.0, 1.0, 1.0, 1.0, 1.0, 1.0, 1.0, 1.0, 1.0, 1.0, 1.0, 1.0, 1.0, 1.0, 1.0, 1.0, 1.0, 1.0, 1.0, 1.0, 1.0, 1.0, 1.0, 1.0, 1.0, 1.0, 1.0, 1.0, 1.0, 1.0, 1.0, 1.0, 1.0, 1.0, 1.0, 1.0, 1.0, 1.0, 1.0, 1.0, 1.0, 1.0, 1.0, 1.0, 1.0, 1.0, 1.0, 1.0, 1.0, 1.0, 1.0, 1.0, 1.0, 1.0, 1.0, 1.0, 1.0, 1.0, 1.0, 1.0, 1.0, 1.0, 1.0, 1.0, 1.0, 1.0, 1.0, 1.0, 1.0, 1.0, 1.0, 1.0, 1.0, 1.0, 1.0, 1.0, 1.0, 1.0, 1.0, 1.0, 1.0, 1.0, 1.0, 1.0, 1.0, 1.0, 1.0, 1.0, 1.0, 1.0, 1.0, 1.0, 1.0, 1.0, 1.0, 1.0, 1.0, 1.0, 1.0, 1.0, 1.0, 1.0, 1.0, 1.0, 1.0, 1.0, 1.0, 1.0, 1.0, 1.0, 1.0, 1.0, 1.0, 1.0, 1.0, 1.0, 1.0, 1.0, 1.0, 1.0, 1.0, 1.0, 1.0, 1.0, 1.0, 1.0, 1.0, 1.0, 1.0, 1.0, 1.0, 1.0, 1.0, 1.0, 1.0, 1.0, 1.0, 1.0, 1.0, 1.0, 1.0, 1.0, 1.0, 1.0, 1.0, 1.0, 1.0, 1.0, 1.0, 1.0, 1.0, 1.0, 1.0, 1.0, 1.0, 1.0, 1.0, 1.0, 1.0, 1.0, 1.0, 1.0, 1.0, 1.0, 1.0, 1.0, 1.0, 1.0, 1.0, 1.0, 1.0, 1.0, 1.0, 1.0, 1.0, 1.0, 1.0, 1.0, 1.0, 1.0, 1.0, 1.0, 1.0, 1.0, 1.0, 1.0, 1.0, 1.0, 1.0, 1.0, 1.0, 1.0, 1.0, 1.0, 1.0, 1.0, 1.0, 1.0, 1.0, 1.0, 1.0, 1.0, 1.0, 1.0, 1.0, 1.0, 1.0, 1.0, 1.0, 1.0, 1.0, 1.0, 1.0, 1.0, 1.0, 1.0, 1.0, 1.0, 1.0, 1.0, 1.0, 1.0, 1.0, 1.0, 1.0, 1.0, 1.0, 1.0, 1.0, 1.0, 1.0, 1.0, 1.0, 1.0, 1.0, 1.0, 1.0, 1.0, 1.0, 1.0, 1.0, 1.0, 1.0, 1.0, 1.0, 1.0, 1.0, 1.0, 1.0, 1.0, 1.0, 1.0, 1.0, 1.0, 1.0, 1.0, 1.0, 1.0, 1.0, 1.0, 1.0, 1.0, 1.0, 1.0, 1.0, 1.0, 1.0, 1.0, 1.0, 1.0, 1.0, 1.0, 1.0, 1.0, 1.0, 1.0, 1.0, 1.0, 1.0, 1.0, 1.0, 1.0, 1.0, 1.0, 1.0, 1.0, 1.0, 1.0, 1.0, 1.0, 1.0, 1.0, 1.0, 1.0, 1.0, 1.0, 1.0, 1.0, 1.0, 1.0, 1.0, 1.0, 1.0, 1.0, 1.0, 1.0, 1.0, 1.0, 1.0, 1.0, 1.0, 1.0, 1.0, 1.0, 1.0, 1.0, 1.0, 1.0, 1.0, 1.0, 1.0, 1.0, 1.0, 1.0, 1.0, 1.0, 1.0, 1.0, 1.0, 1.0, 1.0, 1.0, 1.0, 1.0, 1.0, 1.0, 1.0, 1.0, 1.0, 1.0, 1.0, 1.0, 1.0, 1.0, 1.0, 1.0, 1.0, 1.0, 1.0, 1.0, 1.0, 1.0, 1.0, 1.0, 1.0, 1.0, 1.0, 1.0, 1.0, 1.0, 1.0, 1.0, 1.0, 1.0, 1.0, 1.0, 1.0, 1.0, 1.0, 1.0, 1.0, 1.0, 1.0, 1.0, 1.0, 1.0, 1.0, 1.0, 1.0, 1.0, 1.0, 1.0, 1.0, 1.0, 1.0, 1.0, 1.0, 1.0, 1.0, 1.0, 1.0, 1.0, 1.0, 1.0, 1.0, 1.0, 1.0, 1.0, 1.0, 1.0, 1.0, 1.0, 1.0, 1.0, 1.0, 1.0, 1.0, 1.0, 1.0, 1.0, 1.0, 1.0, 1.0, 1.0, 1.0, 1.0, 1.0, 1.0, 1.0, 1.0, 1.0, 1.0, 1.0, 1.0, 1.0, 1.0, 1.0, 1.0, 1.0, 1.0, 1.0, 1.0, 1.0, 1.0, 1.0, 1.0, 1.0, 1.0, 1.0, 1.0, 1.0, 1.0, 1.0, 1.0, 1.0, 1.0, 1.0, 1.0, 1.0, 1.0, 1.0, 1.0, 1.0, 1.0, 1.0, 1.0, 1.0, 1.0, 1.0, 1.0, 1.0, 1.0, 1.0, 1.0, 1.0, 1.0, 1.0, 1.0, 1.0, 1.0, 1.0, 1.0, 1.0, 1.0, 1.0, 1.0, 1.0, 1.0, 1.0, 1.0, 1.0, 1.0, 1.0, 1.0, 1.0, 1.0, 1.0, 1.0, 1.0, 1.0, 1.0, 1.0, 1.0, 1.0, 1.0, 1.0, 1.0, 1.0, 1.0, 1.0, 1.0, 1.0, 1.0, 1.0, 1.0, 1.0, 1.0, 1.0, 1.0, 1.0, 1.0, 1.0, 1.0, 1.0, 1.0, 1.0, 1.0, 1.0, 1.0, 1.0, 1.0, 1.0, 1.0, 1.0, 1.0, 1.0, 1.0, 1.0, 1.0, 1.0, 1.0, 1.0, 1.0, 1.0, 1.0, 1.0, 1.0, 1.0, 1.0, 1.0, 1.0, 1.0, 1.0, 1.0, 1.0, 1.0, 1.0, 1.0, 1.0, 1.0, 1.0, 1.0, 1.0, 1.0, 1.0, 1.0, 1.0, 1.0, 1.0, 1.0, 1.0, 1.0, 1.0, 1.0, 1.0, 1.0, 1.0, 1.0, 1.0, 1.0, 1.0, 1.0, 1.0, 1.0, 1.0, 1.0, 1.0, 1.0, 1.0, 1.0, 1.0, 1.0, 1.0, 1.0, 1.0, 1.0, 1.0, 1.0, 1.0, 1.0, 1.0, 1.0, 1.0, 1.0, 1.0, 1.0, 1.0, 1.0, 1.0, 1.0, 1.0, 1.0, 1.0, 1.0, 1.0, 1.0, 1.0, 1.0, 1.0, 1.0, 1.0, 1.0, 1.0, 1.0, 1.0, 1.0, 1.0, 1.0, 1.0, 1.0, 1.0, 1.0, 1.0, 1.0, 1.0, 1.0, 1.0, 1.0, 1.0, 1.0, 1.0, 1.0, 1.0, 1.0, 1.0, 1.0, 1.0, 1.0, 1.0, 1.0, 1.0, 1.0, 1.0, 1.0, 1.0, 1.0, 1.0, 1.0, 1.0, 1.0, 1.0, 1.0, 1.0, 1.0, 1.0, 1.0, 1.0, 1.0, 1.0, 1.0, 1.0, 1.0, 1.0, 1.0, 1.0, 1.0, 1.0, 1.0, 1.0, 1.0, 1.0, 1.0, 1.0, 1.0, 1.0, 1.0, 1.0, 1.0, 1.0, 1.0, 1.0, 1.0, 1.0, 1.0, 1.0, 1.0, 1.0, 1.0, 1.0, 1.0, 1.0, 1.0, 1.0, 1.0, 1.0, 1.0, 1.0, 1.0, 1.0, 1.0, 1.0, 1.0, 1.0, 1.0, 1.0, 1.0, 1.0, 1.0, 1.0, 1.0, 1.0, 1.0, 1.0, 1.0, 1.0, 1.0, 1.0, 1.0, 1.0, 1.0, 1.0, 1.0, 1.0, 1.0, 1.0, 1.0, 1.0, 1.0, 1.0, 1.0, 1.0, 1.0, 1.0, 1.0, 1.0, 1.0, 1.0, 1.0, 1.0, 1.0, 1.0, 1.0, 1.0, 1.0, 1.0, 1.0, 1.0, 1.0, 1.0, 1.0, 1.0, 1.0, 1.0, 1.0, 1.0, 1.0, 1.0, 1.0, 1.0, 1.0, 1.0, 1.0, 1.0, 1.0, 1.0, 1.0, 1.0, 1.0, 1.0, 1.0, 1.0, 1.0, 1.0, 1.0, 1.0, 1.0, 1.0, 1.0, 1.0, 1.0, 1.0, 1.0, 1.0, 1.0, 1.0, 1.0, 1.0, 1.0, 1.0, 1.0, 1.0, 1.0, 1.0, 1.0, 1.0, 1.0, 1.0, 1.0, 1.0, 1.0, 1.0, 1.0, 1.0, 1.0, 1.0, 1.0, 1.0, 1.0, 1.0, 1.0, 1.0, 1.0, 1.0, 1.0, 1.0, 1.0, 1.0, 1.0, 1.0, 1.0, 1.0, 1.0, 1.0, 1.0, 1.0, 1.0, 1.0, 1.0, 1.0, 1.0, 1.0, 1.0, 1.0, 1.0, 1.0, 1.0, 1.0, 1.0, 1.0, 1.0, 1.0, 1.0, 1.0, 1.0, 1.0, 1.0, 1.0, 1.0, 1.0, 1.0, 1.0, 1.0, 1.0, 1.0, 1.0, 1.0, 1.0, 1.0, 1.0, 1.0, 1.0, 1.0, 1.0, 1.0, 1.0, 1.0, 1.0, 1.0, 1.0, 1.0, 1.0, 1.0, 1.0, 1.0, 1.0, 1.0, 1.0, 1.0, 1.0, 1.0, 1.0, 1.0, 1.0, 1.0, 1.0, 1.0, 1.0, 1.0, 1.0, 1.0, 1.0, 1.0, 1.0, 1.0, 1.0, 1.0, 1.0, 1.0, 1.0, 1.0, 1.0, 1.0, 1.0, 1.0, 1.0, 1.0, 1.0, 1.0, 1.0, 1.0, 1.0, 1.0, 1.0, 1.0, 1.0, 1.0, 1.0, 1.0, 1.0, 1.0, 1.0, 1.0, 1.0, 1.0, 1.0, 1.0, 1.0, 1.0, 1.0, 1.0, 1.0, 1.0, 1.0, 1.0, 1.0])
me_cube_001.materials.append(mat_material_001)
me_cube_001.use_remesh_preserve_volume = False
me_cube_001.use_remesh_preserve_attributes = False
me_cube_001.use_mirror_vertex_groups = False
me_cube_001.update()
arm_armature = bpy.data.armatures.new('Armature')  # bones are not reproduced

# ---- objects
ob_cake_armature = bpy.data.objects.new('Cake_armature', arm_armature)
ob_cube = bpy.data.objects.new('Cube', me_cube_001)
ob_lamp = bpy.data.objects.new('Lamp', light_lamp)
ob_camera = bpy.data.objects.new('Camera', cam_camera)

# ---- transforms, parenting, visibility, modifiers, constraints
ob_cake_armature.location = (1.65, 1.013e-08, -0.07536)
ob_cake_armature.show_in_front = True
ob_cake_armature.lineart.crease_threshold = 0.0
ob_cube.parent = ob_cake_armature
ob_cube.matrix_parent_inverse = Matrix(((1.0, 0.0, 0.0, -1.65), (-4.441e-16, 1.0, 0.0, -1.013e-08), (0.0, 0.0, 1.0, 0.07536), (0.0, 0.0, 0.0, 1.0)))
ob_cube.location = (0.0, 0.0, 0.0)
ob_cube.lineart.crease_threshold = 0.0
_vg = ob_cube.vertex_groups.new(name='Head')
for _i, _w in zip([0, 1, 12, 13, 14, 15, 16, 22, 23, 25, 31, 32, 33, 39, 40, 41, 46, 49, 62, 63, 64, 70, 79, 80, 81, 82, 93, 94, 95, 96, 97, 98, 99, 100, 101, 102, 103, 104, 105, 106, 107, 108, 109, 142, 143, 154, 155, 156, 157, 158, 164, 165, 166, 167, 177, 178, 179, 180, 181, 182, 188, 189, 190, 196, 197, 198, 199, 208, 209, 212, 230, 231, 232, 238, 239, 249, 250, 251, 252, 253, 269, 270, 271, 272, 273, 274, 275, 276, 277, 278, 279, 280, 281, 282, 283, 284, 285, 286, 287, 288, 289], [0.5559, 0.4586, 1.0, 1.0, 1.0, 1.0, 0.7168, 1.0, 0.992, 0.5942, 0.6974, 0.9084, 0.7614, 0.9538, 0.9084, 0.9084, 0.7908, 0.7908, 0.7897, 1.0, 1.0, 0.9084, 0.7071, 1.0, 1.0, 0.9084, 0.7782, 0.001919, 0.7202, 2.342e-05, 0.7679, 0.8008, 0.7071, 0.5826, 0.7071, 0.6061, 0.7908, 0.7789, 0.7071, 0.7071, 0.7912, 0.7071, 0.7283, 0.5559, 0.4586, 1.0, 1.0, 1.0, 1.0, 0.7168, 1.0, 0.992, 0.6623, 0.7071, 0.6974, 0.9562, 0.9084, 0.9084, 0.9084, 0.5942, 0.6974, 0.9084, 0.7614, 0.9538, 0.9084, 0.9084, 0.7071, 0.7908, 0.7071, 0.7908, 0.7897, 1.0, 1.0, 0.9084, 0.9084, 0.7071, 1.0, 1.0, 0.9084, 0.9084, 0.7782, 0.001919, 0.7071, 0.7202, 2.342e-05, 0.6296, 0.7679, 0.8008, 0.7071, 0.5826, 0.7071, 0.6061, 0.7071, 0.7908, 0.7789, 0.7071, 0.7071, 0.7071, 0.7912, 0.7071, 0.7283]): _vg.add([_i], _w, 'REPLACE')
_vg = ob_cube.vertex_groups.new(name='spine')
for _i, _w in zip([2, 3, 4, 5, 17, 18, 26, 27, 34, 35, 42, 43, 47, 50, 65, 66, 74, 75, 86, 87, 89, 144, 145, 146, 147, 159, 160, 168, 170, 183, 184, 191, 192, 200, 204, 205, 210, 213, 233, 234, 244, 245, 258, 260, 261, 265], [0.7071, 0.7071, 0.5585, 0.752, 0.7071, 0.7071, 0.7071, 0.752, 0.7908, 0.5585, 0.8922, 0.7071, 0.7071, 0.7071, 0.7071, 0.7071, 0.7388, 0.7071, 0.7071, 0.03481, 0.7071, 0.7071, 0.7071, 0.5585, 0.752, 0.7071, 0.7071, 0.7071, 0.7071, 0.7071, 0.752, 0.7908, 0.5585, 0.8081, 0.8922, 0.7071, 0.7071, 0.7071, 0.7071, 0.7071, 0.7388, 0.7071, 0.7071, 0.7071, 0.03481, 0.7071]): _vg.add([_i], _w, 'REPLACE')
_vg = ob_cube.vertex_groups.new(name='spine.01')
for _i, _w in zip([4, 5, 6, 7, 8, 9, 10, 18, 19, 20, 24, 27, 28, 29, 35, 36, 37, 43, 44, 45, 47, 48, 66, 67, 68, 75, 76, 77, 87, 88, 89, 90, 91, 146, 147, 148, 149, 150, 151, 152, 160, 161, 162, 169, 170, 171, 172, 173, 174, 184, 185, 186, 192, 193, 194, 201, 202, 203, 205, 206, 207, 210, 211, 234, 235, 236, 245, 246, 247, 259, 261, 262, 263, 264, 265, 266, 267], [0.7071, 0.3172, 0.9065, 0.903, 0.7821, 0.7363, 0.001288, 0.4273, 0.903, 0.7071, 0.81, 0.2272, 0.903, 0.7441, 0.7071, 0.9071, 0.8081, 0.7998, 0.8258, 0.8852, 0.7071, 0.8008, 0.7071, 0.8803, 0.7236, 0.5601, 0.9031, 0.7071, 0.7071, 0.9152, 0.8918, 0.8918, 0.9129, 0.7071, 0.3172, 0.9065, 0.903, 0.7821, 0.7363, 0.001288, 0.4273, 0.903, 0.7071, 0.6309, 0.8081, 0.81, 0.3823, 0.8081, 0.4559, 0.2272, 0.903, 0.7441, 0.7071, 0.9071, 0.8081, 0.4121, 0.5833, 0.7802, 0.7998, 0.8258, 0.8852, 0.7071, 0.8008, 0.7071, 0.8803, 0.7236, 0.5601, 0.9031, 0.7071, 0.7694, 0.7071, 0.9152, 0.8081, 0.8081, 0.8918, 0.8918, 0.9129]): _vg.add([_i], _w, 'REPLACE')
_vg = ob_cube.vertex_groups.new(name='tail')
for _i, _w in zip([8, 9, 10, 11, 20, 21, 29, 30, 37, 38, 51, 52, 53, 54, 55, 56, 57, 58, 59, 60, 61, 68, 69, 71, 72, 73, 77, 78, 83, 84, 85, 88, 150, 151, 152, 153, 162, 163, 173, 175, 176, 186, 187, 194, 195, 214, 215, 216, 217, 218, 219, 220, 221, 222, 223, 224, 225, 226, 227, 228, 229, 236, 237, 240, 241, 242, 243, 247, 248, 254, 255, 256, 257, 259, 262], [0.3375, 0.6373, 0.8081, 0.8051, 0.5498, 0.9082, 0.002346, 0.8081, 0.6125, 0.7775, 0.8081, 0.9151, 0.8854, 0.8081, 0.8081, 0.8081, 0.8081, 0.8087, 0.8081, 0.8081, 0.8924, 0.4436, 0.9038, 0.9038, 0.8081, 0.9052, 0.3761, 0.7939, 0.9038, 0.8081, 0.8372, 0.002492, 0.3375, 0.6373, 0.8081, 0.8051, 0.5498, 0.9082, 0.5713, 0.5411, 0.8081, 0.002346, 0.8081, 0.6125, 0.7775, 0.8081, 0.9151, 0.8854, 0.8081, 0.8081, 0.8081, 0.8081, 0.8081, 0.8081, 0.8081, 0.8087, 0.8081, 0.8081, 0.8081, 0.8924, 0.8081, 0.4436, 0.9038, 0.9038, 0.8081, 0.8081, 0.9052, 0.3761, 0.7939, 0.9038, 0.8081, 0.8081, 0.8372, 0.0001002, 0.002492]): _vg.add([_i], _w, 'REPLACE')
_vg = ob_cube.vertex_groups.new(name='pelvicFin.01.L')
for _i, _w in zip([0, 25, 92, 96, 101, 106, 126, 127, 128, 134, 135, 136, 137, 138, 139, 140, 141, 271, 285], [0.6974, 0.6974, 0.6974, 0.6974, 0.2029, 0.00822, 0.6485, 0.5555, 0.2664, 0.8607, 0.9084, 0.9201, 0.6074, 0.9084, 0.9736, 0.9188, 0.8816, 0.08583, 0.07802]): _vg.add([_i], _w, 'REPLACE')
_vg = ob_cube.vertex_groups.new(name='pelvicFin.02.L')
for _i, _w in zip([126, 127, 128, 129, 130, 131, 132, 133], [0.6974, 0.6974, 0.6974, 0.6974, 0.9131, 0.972, 0.9723, 0.9723]): _vg.add([_i], _w, 'REPLACE')
_vg = ob_cube.vertex_groups.new(name='pectoralFin.01.L')
for _i, _w in zip([94, 100, 105, 109, 110, 111, 112, 113, 114, 115, 116, 117], [0.4196, 0.514, 0.6704, 0.4577, 0.7618, 0.8015, 0.7883, 0.7849, 0.51, 0.6704, 0.1271, 0.51]): _vg.add([_i], _w, 'REPLACE')
_vg = ob_cube.vertex_groups.new(name='pectoralFin.02.L')
for _i, _w in zip([114, 115, 116, 117, 118, 119, 120, 121, 122, 123, 124, 125], [0.4811, 0.5563, 0.7406, 0.7071, 0.7071, 0.7071, 0.6133, 0.7071, 0.7071, 0.7071, 0.7071, 0.7071]): _vg.add([_i], _w, 'REPLACE')
_vg = ob_cube.vertex_groups.new(name='pelvicFin.01.R')
for _i, _w in zip([142, 182, 268, 271, 273, 279, 285, 286, 306, 307, 308, 314, 315, 316, 317, 318, 319, 320, 321], [0.6974, 0.6974, 0.6974, 0.08583, 0.6974, 0.2029, 0.07802, 0.00822, 0.6485, 0.5555, 0.2664, 0.8607, 0.9084, 0.9201, 0.6074, 0.9084, 0.9736, 0.9188, 0.8816]): _vg.add([_i], _w, 'REPLACE')
_vg = ob_cube.vertex_groups.new(name='pelvicFin.02.R')
for _i, _w in zip([306, 307, 308, 309, 310, 311, 312, 313], [0.6974, 0.6974, 0.6974, 0.6974, 0.9131, 0.972, 0.9723, 0.9723]): _vg.add([_i], _w, 'REPLACE')
_vg = ob_cube.vertex_groups.new(name='pectoralFin.01.R')
for _i, _w in zip([270, 278, 284, 289, 290, 291, 292, 293, 294, 295, 296, 297], [0.4196, 0.514, 0.6704, 0.4577, 0.7618, 0.8015, 0.7883, 0.7849, 0.51, 0.6704, 0.1271, 0.51]): _vg.add([_i], _w, 'REPLACE')
_vg = ob_cube.vertex_groups.new(name='pectoralFin.02.R')
for _i, _w in zip([294, 295, 296, 297, 298, 299, 300, 301, 302, 303, 304, 305], [0.4811, 0.5563, 0.7406, 0.7071, 0.7071, 0.7071, 0.6133, 0.7071, 0.7071, 0.7071, 0.7071, 0.7071]): _vg.add([_i], _w, 'REPLACE')
_m = ob_cube.modifiers.new('Armature', 'ARMATURE')
_m.object = ob_cake_armature
ob_lamp.location = (0.5769, 4.474, 2.291)
ob_lamp.rotation_euler = (0.6503, 0.05522, 1.866)
ob_lamp.lock_rotations_4d = False
ob_lamp.empty_display_type = 'ARROWS'
ob_lamp.color = (0.0, 0.0, 0.0, 0.0)
ob_lamp.lineart.crease_threshold = 0.0
ob_camera.location = (7.481, -6.508, 5.344)
ob_camera.rotation_euler = (1.109, 0.0, 0.8149)
ob_camera.lock_rotations_4d = False
ob_camera.empty_display_type = 'ARROWS'
ob_camera.color = (0.0, 0.0, 0.0, 0.0)
ob_camera.display_type = 'WIRE'
ob_camera.lineart.crease_threshold = 0.0

# ---- collection membership
col_collection_1.objects.link(ob_cake_armature)
col_collection_1.objects.link(ob_cube)
col_collection_1.objects.link(ob_lamp)
col_collection_1.objects.link(ob_camera)

# ---- scene / render settings (as saved in the file)
scene.camera = ob_camera
scene.frame_start = 1; scene.frame_end = 40; scene.frame_set(28)
scene.render.engine = 'BLENDER_EEVEE_NEXT'
scene.render.resolution_percentage = 50
scene.render.dither_intensity = 0.0
scene.cycles.use_denoising = False
scene.cycles.samples = 128
scene.cycles.sampling_pattern = 'TABULATED_SOBOL'
scene.cycles.use_adaptive_sampling = False
scene.cycles.use_light_tree = False
scene.cycles.blur_glossy = 0.0
scene.cycles.sample_clamp_indirect = 0.0
scene.view_settings.view_transform = 'Standard'
bpy.context.view_layer.update()
